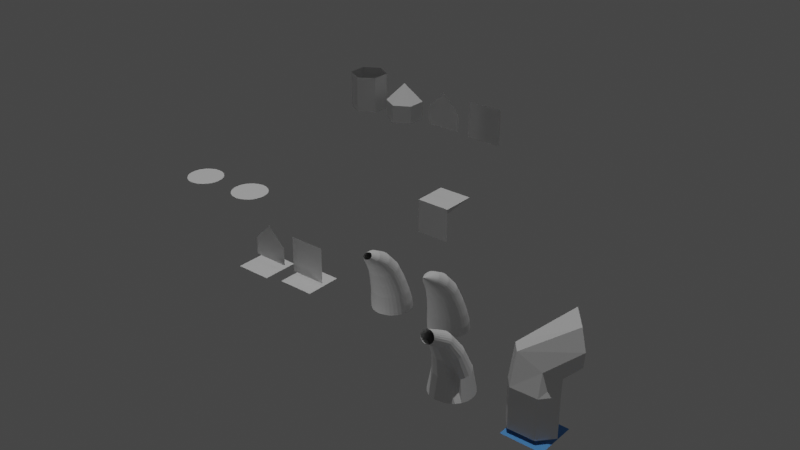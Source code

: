 # Source: hair_addon.blend  (saved by Blender 2.81.16; exported with 4.5.12 LTS)
import bpy
from mathutils import Matrix  # noqa: F401  (used for matrix-valued properties, if any)

bpy.ops.wm.read_factory_settings(use_empty=True)
scene = bpy.context.scene
scene.name = 'Scene'

# ---- collections
col_collection = bpy.data.collections.new('Collection'); scene.collection.children.link(col_collection)
col_forms = bpy.data.collections.new('forms'); scene.collection.children.link(col_forms)

# ---- materials (node trees are filled in below, after node groups)
mat_material_002 = bpy.data.materials.new('Material.002')
mat_material_002.use_transparent_shadow = False
mat_material = bpy.data.materials.new('Material')
mat_material.alpha_threshold = 0.0
mat_material.use_transparent_shadow = False
mat_material.line_color = (0.0, 0.0, 0.0, 1.0)
mat_material_001 = bpy.data.materials.new('Material.001')
mat_material_001.use_transparent_shadow = False

# ---- material node trees
mat_material_002.use_nodes = True; mat_material_002.node_tree.nodes.clear()
_N = mat_material_002.node_tree.nodes; _L = mat_material_002.node_tree.links
n0 = _N.new('ShaderNodeOutputMaterial'); n0.name = 'Material Output'; n0.location = (300, 300)
n1 = _N.new('ShaderNodeBsdfPrincipled'); n1.name = 'Principled BSDF'; n1.location = (10, 300)
n1.distribution = 'GGX'
n1.subsurface_method = 'BURLEY'
n1.inputs[0].default_value = (0.09614, 0.3368, 0.8, 1.0)
n1.inputs[3].default_value = 1.45
n1.inputs[27].default_value = (0.0, 0.0, 0.0, 1.0)
n1.inputs[28].default_value = 1.0
_L.new(n1.outputs[0], n0.inputs[0])
n0.is_active_output = True
mat_material.use_nodes = True; mat_material.node_tree.nodes.clear()
_N = mat_material.node_tree.nodes; _L = mat_material.node_tree.links
n0 = _N.new('ShaderNodeOutputMaterial'); n0.name = 'Material Output'; n0.location = (300, 300)
n1 = _N.new('ShaderNodeBsdfPrincipled'); n1.name = 'Principled BSDF'; n1.location = (10, 300)
n1.distribution = 'GGX'
n1.subsurface_method = 'BURLEY'
n1.inputs[2].default_value = 0.4
n1.inputs[3].default_value = 1.45
n1.inputs[27].default_value = (0.0, 0.0, 0.0, 1.0)
n1.inputs[28].default_value = 1.0
_L.new(n1.outputs[0], n0.inputs[0])
n0.is_active_output = True
mat_material_001.use_nodes = True; mat_material_001.node_tree.nodes.clear()
_N = mat_material_001.node_tree.nodes; _L = mat_material_001.node_tree.links
n0 = _N.new('ShaderNodeOutputMaterial'); n0.name = 'Material Output'; n0.location = (300, 300)
n1 = _N.new('ShaderNodeBsdfPrincipled'); n1.name = 'Principled BSDF'; n1.location = (10, 300)
n1.distribution = 'GGX'
n1.subsurface_method = 'BURLEY'
n1.inputs[0].default_value = (0.03283, 0.4584, 0.8, 1.0)
n1.inputs[3].default_value = 1.45
n1.inputs[27].default_value = (0.0, 0.0, 0.0, 1.0)
n1.inputs[28].default_value = 1.0
_L.new(n1.outputs[0], n0.inputs[0])
n0.is_active_output = True

# ---- world
world_world = bpy.data.worlds.new('World'); scene.world = world_world
world_world.use_nodes = True; world_world.node_tree.nodes.clear()
_N = world_world.node_tree.nodes; _L = world_world.node_tree.links
n0 = _N.new('ShaderNodeOutputWorld'); n0.name = 'World Output'; n0.location = (300, 300)
n1 = _N.new('ShaderNodeBackground'); n1.name = 'Background'; n1.location = (10, 300)
n1.inputs[0].default_value = (0.05088, 0.05088, 0.05088, 1.0)
_L.new(n1.outputs[0], n0.inputs[0])
n0.is_active_output = True
world_world.color = (0.05088, 0.05088, 0.05088)
world_world.use_sun_shadow = False
world_world.sun_shadow_jitter_overblur = 0.0

# ---- lights
light_sun = bpy.data.lights.new('Sun', 'SUN')
light_sun.transmission_factor = 0.0
light_sun.energy = 1.0
light_sun.shadow_soft_size = 0.125
light_point = bpy.data.lights.new('Point', 'POINT')
light_point.transmission_factor = 0.0
light_point.energy = 147.7
light_point.shadow_soft_size = 0.25
light_point.shadow_maximum_resolution = 0.006
light_point.use_absolute_resolution = True

# ---- meshes
me_plane_003 = bpy.data.meshes.new('Plane.003')
me_plane_003.from_pydata([(-1.0, -1.0, 0.0), (1.0, -1.0, 0.0), (-1.0, 1.0, 0.0), (1.0, 1.0, 0.0)], [], [(0, 1, 3, 2)])
_uv = me_plane_003.uv_layers.new(name='UVMap')
_uv.uv.foreach_set('vector', [0.0, 0.0, 1.0, 0.0, 1.0, 1.0, 0.0, 1.0])
_ca = me_plane_003.color_attributes.new('Col', 'BYTE_COLOR', 'CORNER')
_ca.data.foreach_set('color', [1.0, 1.0, 1.0, 1.0, 1.0, 1.0, 1.0, 1.0, 1.0, 1.0, 1.0, 1.0, 1.0, 1.0, 1.0, 1.0])
me_plane_003.materials.append(mat_material_002)
me_plane_003.use_remesh_fix_poles = True
me_plane_003.use_remesh_preserve_attributes = False
me_plane_003.use_mirror_vertex_groups = False
me_plane_003.update()
me_cube = bpy.data.meshes.new('Cube')
me_cube.from_pydata([(1.0, 1.0, 1.0), (0.0, 0.0, 0.0), (1.0, -1.0, 1.0), (1.0, -1.0, -1.0), (-1.0, 1.0, 1.0), (-1.0, 1.0, -1.0), (-1.0, -1.0, 1.0), (-1.0, -1.0, -1.0)], [], [(0, 4, 6, 2), (3, 2, 6, 7), (7, 6, 4, 5), (5, 1, 3, 7), (1, 0, 2, 3), (5, 4, 0, 1)])
_uv = me_cube.uv_layers.new(name='UVMap')
_uv.uv.foreach_set('vector', [0.375, 0.0, 0.625, 0.0, 0.625, 0.25, 0.375, 0.25, 0.375, 0.25, 0.625, 0.25, 0.625, 0.5, 0.375, 0.5, 0.375, 0.5, 0.625, 0.5, 0.625, 0.75, 0.375, 0.75, 0.375, 0.75, 0.625, 0.75, 0.625, 1.0, 0.375, 1.0, 0.125, 0.5, 0.375, 0.5, 0.375, 0.75, 0.125, 0.75, 0.625, 0.5, 0.875, 0.5, 0.875, 0.75, 0.625, 0.75])
me_cube.materials.append(mat_material)
me_cube.materials.append(mat_material_001)
me_cube.use_remesh_preserve_volume = False
me_cube.use_remesh_preserve_attributes = False
me_cube.use_mirror_vertex_groups = False
me_cube.update()
me_sphere_002 = bpy.data.meshes.new('Sphere.002')
me_sphere_002.from_pydata([(4.031, -8.098, -0.08011), (4.226, -8.118, -0.0801), (4.414, -8.175, -0.08008), (4.587, -8.267, -0.08006), (4.739, -8.391, -0.08003), (4.863, -8.543, -0.08004), (4.955, -8.716, -0.08008), (5.012, -8.903, -0.08014), (5.032, -9.1, -0.0801), (5.013, -9.298, -0.08001), (4.957, -9.489, -0.08001), (4.865, -9.665, -0.07986), (4.741, -9.819, -0.07971), (4.59, -9.946, -0.07954), (4.417, -10.04, -0.07932), (4.23, -10.1, -0.07918), (4.035, -10.12, -0.07922), (3.839, -10.1, -0.07942), (3.651, -10.04, -0.07963), (3.478, -9.943, -0.07978), (3.326, -9.815, -0.07993), (3.201, -9.66, -0.08006), (3.108, -9.484, -0.08003), (3.051, -9.294, -0.08017), (3.031, -9.098, -0.08011), (3.051, -8.903, -0.08005), (3.108, -8.716, -0.08002), (3.2, -8.543, -0.08003), (3.324, -8.391, -0.08007), (3.476, -8.267, -0.08009), (3.649, -8.175, -0.08011), (3.836, -8.118, -0.08011), (7.305, -7.907, -0.08011), (7.5, -7.927, -0.0801), (7.688, -7.983, -0.08008), (7.86, -8.076, -0.08006), (8.012, -8.2, -0.08003), (8.136, -8.352, -0.08004), (8.229, -8.525, -0.08008), (8.286, -8.712, -0.08014), (8.305, -8.909, -0.0801), (8.286, -9.107, -0.08001), (8.23, -9.298, -0.08001), (8.138, -9.474, -0.07986), (8.014, -9.628, -0.07971), (7.863, -9.755, -0.07954), (7.691, -9.849, -0.07932), (7.503, -9.907, -0.07918), (7.308, -9.926, -0.07922), (7.113, -9.905, -0.07942), (6.925, -9.847, -0.07963), (6.751, -9.752, -0.07978), (6.599, -9.624, -0.07993), (6.475, -9.469, -0.08006), (6.382, -9.293, -0.08003), (6.324, -9.103, -0.08017), (6.305, -8.907, -0.08011), (6.324, -8.712, -0.08005), (6.381, -8.525, -0.08002), (6.473, -8.352, -0.08003), (6.598, -8.2, -0.08007), (6.749, -8.076, -0.08009), (6.922, -7.983, -0.08011), (7.11, -7.927, -0.08011)], [], [(1, 0, 31, 30, 29, 28, 27, 26, 25, 24, 23, 22, 21, 20, 19, 18, 17, 16, 15, 14, 13, 12, 11, 10, 9, 8, 7, 6, 5, 4, 3, 2), (33, 32, 63, 62, 61, 60, 59, 58, 57, 56, 55, 54, 53, 52, 51, 50, 49, 48, 47, 46, 45, 44, 43, 42, 41, 40, 39, 38, 37, 36, 35, 34)])
_uv = me_sphere_002.uv_layers.new(name='UVMap')
_uv.uv.foreach_set('vector', [0.7188, 0.5, 0.75, 0.5, 0.7812, 0.5, 0.8125, 0.5, 0.8438, 0.5, 0.875, 0.5, 0.9062, 0.5, 0.9375, 0.5, 0.9688, 0.5, 0.0, 0.5, 0.03125, 0.5, 0.0625, 0.5, 0.09375, 0.5, 0.125, 0.5, 0.1562, 0.5, 0.1875, 0.5, 0.2187, 0.5, 0.25, 0.5, 0.2812, 0.5, 0.3125, 0.5, 0.3437, 0.5, 0.375, 0.5, 0.4062, 0.5, 0.4375, 0.5, 0.4687, 0.5, 0.5, 0.5, 0.5312, 0.5, 0.5625, 0.5, 0.5937, 0.5, 0.625, 0.5, 0.6562, 0.5, 0.6875, 0.5, 0.7188, 0.5, 0.75, 0.5, 0.7812, 0.5, 0.8125, 0.5, 0.8438, 0.5, 0.875, 0.5, 0.9062, 0.5, 0.9375, 0.5, 0.9688, 0.5, 0.0, 0.5, 0.03125, 0.5, 0.0625, 0.5, 0.09375, 0.5, 0.125, 0.5, 0.1562, 0.5, 0.1875, 0.5, 0.2187, 0.5, 0.25, 0.5, 0.2812, 0.5, 0.3125, 0.5, 0.3437, 0.5, 0.375, 0.5, 0.4062, 0.5, 0.4375, 0.5, 0.4687, 0.5, 0.5, 0.5, 0.5312, 0.5, 0.5625, 0.5, 0.5937, 0.5, 0.625, 0.5, 0.6562, 0.5, 0.6875, 0.5])
me_sphere_002.use_remesh_preserve_volume = False
me_sphere_002.use_remesh_preserve_attributes = False
me_sphere_002.use_mirror_vertex_groups = False
me_sphere_002.update()
me_sphere_000 = bpy.data.meshes.new('Sphere.000')
me_sphere_000.from_pydata([(4.031, -8.098, -0.08011), (4.226, -8.118, -0.0801), (4.414, -8.175, -0.08008), (4.587, -8.267, -0.08006), (4.739, -8.391, -0.08003), (4.863, -8.543, -0.08004), (4.955, -8.716, -0.08008), (5.012, -8.903, -0.08014), (5.032, -9.1, -0.0801), (5.013, -9.298, -0.08001), (4.957, -9.489, -0.08001), (4.865, -9.665, -0.07986), (4.741, -9.819, -0.07971), (4.59, -9.946, -0.07954), (4.417, -10.04, -0.07932), (4.23, -10.1, -0.07918), (4.035, -10.12, -0.07922), (3.839, -10.1, -0.07942), (3.651, -10.04, -0.07963), (3.478, -9.943, -0.07978), (3.326, -9.815, -0.07993), (3.201, -9.66, -0.08006), (3.108, -9.484, -0.08003), (3.051, -9.294, -0.08017), (3.031, -9.098, -0.08011), (3.051, -8.903, -0.08005), (3.108, -8.716, -0.08002), (3.2, -8.543, -0.08003), (3.324, -8.391, -0.08007), (3.476, -8.267, -0.08009), (3.649, -8.175, -0.08011), (3.836, -8.118, -0.08011), (7.305, -7.907, -0.08011), (7.5, -7.927, -0.0801), (7.688, -7.983, -0.08008), (7.86, -8.076, -0.08006), (8.012, -8.2, -0.08003), (8.136, -8.352, -0.08004), (8.229, -8.525, -0.08008), (8.286, -8.712, -0.08014), (8.305, -8.909, -0.0801), (8.286, -9.107, -0.08001), (8.23, -9.298, -0.08001), (8.138, -9.474, -0.07986), (8.014, -9.628, -0.07971), (7.863, -9.755, -0.07954), (7.691, -9.849, -0.07932), (7.503, -9.907, -0.07918), (7.308, -9.926, -0.07922), (7.113, -9.905, -0.07942), (6.925, -9.847, -0.07963), (6.751, -9.752, -0.07978), (6.599, -9.624, -0.07993), (6.475, -9.469, -0.08006), (6.382, -9.293, -0.08003), (6.324, -9.103, -0.08017), (6.305, -8.907, -0.08011), (6.324, -8.712, -0.08005), (6.381, -8.525, -0.08002), (6.473, -8.352, -0.08003), (6.598, -8.2, -0.08007), (6.749, -8.076, -0.08009), (6.922, -7.983, -0.08011), (7.11, -7.927, -0.08011)], [], [(1, 0, 31, 30, 29, 28, 27, 26, 25, 24, 23, 22, 21, 20, 19, 18, 17, 16, 15, 14, 13, 12, 11, 10, 9, 8, 7, 6, 5, 4, 3, 2), (33, 32, 63, 62, 61, 60, 59, 58, 57, 56, 55, 54, 53, 52, 51, 50, 49, 48, 47, 46, 45, 44, 43, 42, 41, 40, 39, 38, 37, 36, 35, 34)])
_uv = me_sphere_000.uv_layers.new(name='UVMap')
_uv.uv.foreach_set('vector', [0.7188, 0.5, 0.75, 0.5, 0.7812, 0.5, 0.8125, 0.5, 0.8438, 0.5, 0.875, 0.5, 0.9062, 0.5, 0.9375, 0.5, 0.9688, 0.5, 0.0, 0.5, 0.03125, 0.5, 0.0625, 0.5, 0.09375, 0.5, 0.125, 0.5, 0.1562, 0.5, 0.1875, 0.5, 0.2187, 0.5, 0.25, 0.5, 0.2812, 0.5, 0.3125, 0.5, 0.3437, 0.5, 0.375, 0.5, 0.4062, 0.5, 0.4375, 0.5, 0.4687, 0.5, 0.5, 0.5, 0.5312, 0.5, 0.5625, 0.5, 0.5937, 0.5, 0.625, 0.5, 0.6562, 0.5, 0.6875, 0.5, 0.7188, 0.5, 0.75, 0.5, 0.7812, 0.5, 0.8125, 0.5, 0.8438, 0.5, 0.875, 0.5, 0.9062, 0.5, 0.9375, 0.5, 0.9688, 0.5, 0.0, 0.5, 0.03125, 0.5, 0.0625, 0.5, 0.09375, 0.5, 0.125, 0.5, 0.1562, 0.5, 0.1875, 0.5, 0.2187, 0.5, 0.25, 0.5, 0.2812, 0.5, 0.3125, 0.5, 0.3437, 0.5, 0.375, 0.5, 0.4062, 0.5, 0.4375, 0.5, 0.4687, 0.5, 0.5, 0.5, 0.5312, 0.5, 0.5625, 0.5, 0.5937, 0.5, 0.625, 0.5, 0.6562, 0.5, 0.6875, 0.5])
me_sphere_000.use_remesh_preserve_volume = False
me_sphere_000.use_remesh_preserve_attributes = False
me_sphere_000.use_mirror_vertex_groups = False
me_sphere_000.update()
me_cylinder_001 = bpy.data.meshes.new('Cylinder.001')
me_cylinder_001.from_pydata([(0.0, 1.0, -1.0), (-2.98e-08, -1.738e-08, 1.0), (0.866, -0.5, -1.0), (-8.742e-08, -1.0, -1.0), (-0.866, -0.5, -1.0), (0.866, 0.5, -1.0), (-0.866, 0.5, -1.0), (0.866, -0.5, 0.0), (-0.866, -0.5, 0.0), (0.0, 1.0, 0.0), (0.866, 0.5, 0.0), (-8.742e-08, -1.0, 0.0), (-0.866, 0.5, 0.0)], [], [(9, 1, 10), (10, 1, 7), (7, 1, 11), (11, 1, 8), (8, 1, 12), (12, 1, 9), (6, 12, 9, 0), (4, 8, 12, 6), (3, 11, 8, 4), (2, 7, 11, 3), (5, 10, 7, 2), (0, 9, 10, 5)])
_uv = me_cylinder_001.uv_layers.new(name='UVMap')
_uv.uv.foreach_set('vector', [1.0, 0.75, 0.8333, 1.0, 0.8333, 0.75, 0.8333, 0.75, 0.6667, 1.0, 0.6667, 0.75, 0.6667, 0.75, 0.5, 1.0, 0.5, 0.75, 0.5, 0.75, 0.3333, 1.0, 0.3333, 0.75, 0.3333, 0.75, 0.1667, 1.0, 0.1667, 0.75, 0.1667, 0.75, -8.941e-08, 1.0, -8.941e-08, 0.75, 0.1667, 0.5, 0.1667, 0.75, -8.941e-08, 0.75, -8.941e-08, 0.5, 0.3333, 0.5, 0.3333, 0.75, 0.1667, 0.75, 0.1667, 0.5, 0.5, 0.5, 0.5, 0.75, 0.3333, 0.75, 0.3333, 0.5, 0.6667, 0.5, 0.6667, 0.75, 0.5, 0.75, 0.5, 0.5, 0.8333, 0.5, 0.8333, 0.75, 0.6667, 0.75, 0.6667, 0.5, 1.0, 0.5, 1.0, 0.75, 0.8333, 0.75, 0.8333, 0.5])
me_cylinder_001.use_remesh_preserve_volume = False
me_cylinder_001.use_remesh_preserve_attributes = False
me_cylinder_001.use_mirror_vertex_groups = False
me_cylinder_001.update()
me_cylinder_004 = bpy.data.meshes.new('Cylinder.004')
me_cylinder_004.from_pydata([(0.0, 1.0, -1.0), (0.0, 1.0, 1.0), (0.866, -0.5, -1.0), (-8.742e-08, -1.0, -1.0), (-0.866, -0.5, -1.0), (-0.866, -0.5, 1.0), (-0.866, 0.5, 1.0), (0.866, 0.5, -1.0), (0.866, 0.5, 1.0), (0.866, -0.5, 1.0), (-8.742e-08, -1.0, 1.0), (-0.866, 0.5, -1.0), (-0.866, -0.5, 0.0), (-0.866, 0.5, 0.0), (0.0, 1.0, 0.0), (0.866, 0.5, 0.0), (0.866, -0.5, 0.0), (-8.742e-08, -1.0, 0.0)], [], [(14, 1, 8, 15), (15, 8, 9, 16), (16, 9, 10, 17), (17, 10, 5, 12), (12, 5, 6, 13), (13, 6, 1, 14), (11, 13, 14, 0), (4, 12, 13, 11), (3, 17, 12, 4), (2, 16, 17, 3), (7, 15, 16, 2), (0, 14, 15, 7)])
_uv = me_cylinder_004.uv_layers.new(name='UVMap')
_uv.uv.foreach_set('vector', [1.0, 0.75, 1.0, 1.0, 0.8333, 1.0, 0.8333, 0.75, 0.8333, 0.75, 0.8333, 1.0, 0.6667, 1.0, 0.6667, 0.75, 0.6667, 0.75, 0.6667, 1.0, 0.5, 1.0, 0.5, 0.75, 0.5, 0.75, 0.5, 1.0, 0.3333, 1.0, 0.3333, 0.75, 0.3333, 0.75, 0.3333, 1.0, 0.1667, 1.0, 0.1667, 0.75, 0.1667, 0.75, 0.1667, 1.0, -8.941e-08, 1.0, -8.941e-08, 0.75, 0.1667, 0.5, 0.1667, 0.75, -8.941e-08, 0.75, -8.941e-08, 0.5, 0.3333, 0.5, 0.3333, 0.75, 0.1667, 0.75, 0.1667, 0.5, 0.5, 0.5, 0.5, 0.75, 0.3333, 0.75, 0.3333, 0.5, 0.6667, 0.5, 0.6667, 0.75, 0.5, 0.75, 0.5, 0.5, 0.8333, 0.5, 0.8333, 0.75, 0.6667, 0.75, 0.6667, 0.5, 1.0, 0.5, 1.0, 0.75, 0.8333, 0.75, 0.8333, 0.5])
me_cylinder_004.use_remesh_preserve_volume = False
me_cylinder_004.use_remesh_preserve_attributes = False
me_cylinder_004.use_mirror_vertex_groups = False
me_cylinder_004.update()
me_plane = bpy.data.meshes.new('Plane')
me_plane.from_pydata([(-1.0, -1.0, 0.0), (1.0, -1.0, 0.0), (0.0, 1.0, 0.0), (-1.0, 0.0, 0.0), (0.0, -1.0, 0.0), (1.0, 0.0, 0.0), (0.0, 0.0, 0.0), (-0.5, -1.0, 0.0), (-0.5, 0.0, 0.0), (0.5, -1.0, 0.0), (0.5, 0.0, 0.0)], [], [(10, 5, 2), (8, 6, 2), (7, 4, 6, 8), (9, 1, 5, 10), (0, 7, 8, 3), (3, 8, 2), (4, 9, 10, 6), (6, 10, 2)])
_uv = me_plane.uv_layers.new(name='UVMap')
_uv.uv.foreach_set('vector', [0.75, 0.5, 1.0, 0.5, 0.75, 1.0, 0.25, 0.5, 0.5, 0.5, 0.25, 1.0, 0.25, 0.0, 0.5, 0.0, 0.5, 0.5, 0.25, 0.5, 0.75, 0.0, 1.0, 0.0, 1.0, 0.5, 0.75, 0.5, 0.0, 0.0, 0.25, 0.0, 0.25, 0.5, 0.0, 0.5, 0.0, 0.5, 0.25, 0.5, 0.0, 1.0, 0.5, 0.0, 0.75, 0.0, 0.75, 0.5, 0.5, 0.5, 0.5, 0.5, 0.75, 0.5, 0.5, 1.0])
me_plane.use_remesh_preserve_volume = False
me_plane.use_remesh_preserve_attributes = False
me_plane.use_mirror_vertex_groups = False
me_plane.update()
me_plane_001 = bpy.data.meshes.new('Plane.001')
me_plane_001.from_pydata([(-1.0, -1.0, 0.0), (1.0, -1.0, 0.0), (-1.0, 1.0, 0.0), (1.0, 1.0, 0.0), (-1.0, 0.0, 0.0), (0.0, -1.0, 0.0), (1.0, 0.0, 0.0), (0.0, 1.0, 0.0), (0.0, 0.0, 0.0), (-0.5, 1.0, 0.0), (-0.5, -1.0, 0.0), (-0.5, 0.0, 0.0), (0.5, -1.0, 0.0), (0.5, 1.0, 0.0), (0.5, 0.0, 0.0)], [], [(14, 6, 3, 13), (11, 8, 7, 9), (10, 5, 8, 11), (12, 1, 6, 14), (0, 10, 11, 4), (4, 11, 9, 2), (5, 12, 14, 8), (8, 14, 13, 7)])
_uv = me_plane_001.uv_layers.new(name='UVMap')
_uv.uv.foreach_set('vector', [0.75, 0.5, 1.0, 0.5, 1.0, 1.0, 0.75, 1.0, 0.25, 0.5, 0.5, 0.5, 0.5, 1.0, 0.25, 1.0, 0.25, 0.0, 0.5, 0.0, 0.5, 0.5, 0.25, 0.5, 0.75, 0.0, 1.0, 0.0, 1.0, 0.5, 0.75, 0.5, 0.0, 0.0, 0.25, 0.0, 0.25, 0.5, 0.0, 0.5, 0.0, 0.5, 0.25, 0.5, 0.25, 1.0, 0.0, 1.0, 0.5, 0.0, 0.75, 0.0, 0.75, 0.5, 0.5, 0.5, 0.5, 0.5, 0.75, 0.5, 0.75, 1.0, 0.5, 1.0])
me_plane_001.use_remesh_preserve_volume = False
me_plane_001.use_remesh_preserve_attributes = False
me_plane_001.use_mirror_vertex_groups = False
me_plane_001.update()
me_cube_002 = bpy.data.meshes.new('Cube.002')
me_cube_002.from_pydata([(-2.507, -1.027, -0.09249), (-2.507, 0.9733, -0.09249), (-0.5071, -1.027, -0.09249), (-0.5071, 0.9733, -0.09249), (0.5071, -0.9733, 0.09249), (0.5071, 1.027, 0.09249), (2.507, -0.9733, 0.09249), (2.507, 1.027, 0.09249)], [], [(3, 1, 0, 2), (7, 5, 4, 6)])
_uv = me_cube_002.uv_layers.new(name='UVMap')
_uv.uv.foreach_set('vector', [0.625, 0.5, 0.875, 0.5, 0.875, 0.75, 0.625, 0.75, 0.625, 0.5, 0.875, 0.5, 0.875, 0.75, 0.625, 0.75])
me_cube_002.use_remesh_preserve_volume = False
me_cube_002.use_remesh_preserve_attributes = False
me_cube_002.use_mirror_vertex_groups = False
me_cube_002.update()
me_sphere_004 = bpy.data.meshes.new('Sphere.004')
me_sphere_004.from_pydata([(-0.000917, 1.005, -0.0001985), (0.1942, 0.9862, -0.0001885), (0.3818, 0.9293, -0.0001702), (0.5546, 0.8369, -0.0001437), (0.7062, 0.7126, -0.0001201), (0.8305, 0.561, -0.0001267), (0.923, 0.3881, -0.000166), (0.9799, 0.2005, -0.0002319), (0.9993, 0.003993, -0.0001882), (0.9806, -0.1939, -0.0001018), (0.9242, -0.3848, -9.488e-05), (0.8323, -0.5608, 5.185e-05), (0.7084, -0.715, 0.0002071), (0.5574, -0.842, 0.000369), (0.3848, -0.9363, 0.0005896), (0.1974, -0.9943, 0.0007319), (0.002213, -1.013, 0.0006902), (-0.1931, -0.9925, 0.0004928), (-0.381, -0.9337, 0.0002869), (-0.5543, -0.8388, 0.0001335), (-0.7063, -0.7116, -1.751e-05), (-0.8313, -0.5566, -0.0001491), (-0.9243, -0.3803, -0.0001156), (-0.9816, -0.1903, -0.0002543), (-1.001, 0.005424, -0.0001946), (-0.9817, 0.2005, -0.0001356), (-0.9248, 0.3881, -0.0001111), (-0.8324, 0.561, -0.0001222), (-0.708, 0.7125, -0.0001529), (-0.5565, 0.8369, -0.0001768), (-0.3836, 0.9293, -0.0001925), (-0.196, 0.9862, -0.0001997)], [], [(1, 0, 31, 30, 29, 28, 27, 26, 25, 24, 23, 22, 21, 20, 19, 18, 17, 16, 15, 14, 13, 12, 11, 10, 9, 8, 7, 6, 5, 4, 3, 2)])
_uv = me_sphere_004.uv_layers.new(name='UVMap')
_uv.uv.foreach_set('vector', [0.7188, 0.5, 0.75, 0.5, 0.7812, 0.5, 0.8125, 0.5, 0.8438, 0.5, 0.875, 0.5, 0.9062, 0.5, 0.9375, 0.5, 0.9688, 0.5, 0.0, 0.5, 0.03125, 0.5, 0.0625, 0.5, 0.09375, 0.5, 0.125, 0.5, 0.1562, 0.5, 0.1875, 0.5, 0.2187, 0.5, 0.25, 0.5, 0.2812, 0.5, 0.3125, 0.5, 0.3437, 0.5, 0.375, 0.5, 0.4062, 0.5, 0.4375, 0.5, 0.4687, 0.5, 0.5, 0.5, 0.5312, 0.5, 0.5625, 0.5, 0.5937, 0.5, 0.625, 0.5, 0.6562, 0.5, 0.6875, 0.5])
me_sphere_004.use_remesh_preserve_volume = False
me_sphere_004.use_remesh_preserve_attributes = False
me_sphere_004.use_mirror_vertex_groups = False
me_sphere_004.update()
me_sphere_001 = bpy.data.meshes.new('Sphere.001')
me_sphere_001.from_pydata([(4.359, -11.02, 3.675), (4.303, -10.5, 3.535), (4.223, -9.816, 3.141), (4.149, -9.161, 2.454), (4.107, -8.703, 1.613), (4.081, -8.387, 0.8791), (4.051, -8.187, 0.3273), (4.031, -8.098, -0.08011), (4.397, -11.03, 3.67), (4.377, -10.5, 3.526), (4.331, -9.825, 3.133), (4.288, -9.176, 2.45), (4.27, -8.722, 1.614), (4.261, -8.407, 0.8805), (4.243, -8.206, 0.3272), (4.226, -8.118, -0.0801), (4.433, -11.03, 3.661), (4.449, -10.52, 3.51), (4.436, -9.855, 3.118), (4.421, -9.218, 2.442), (4.426, -8.772, 1.615), (4.435, -8.461, 0.8831), (4.426, -8.262, 0.3271), (4.414, -8.175, -0.08008), (4.467, -11.05, 3.648), (4.515, -10.55, 3.489), (4.532, -9.903, 3.097), (4.543, -9.285, 2.432), (4.57, -8.851, 1.616), (4.595, -8.548, 0.8871), (4.596, -8.352, 0.3271), (4.587, -8.267, -0.08006), (4.496, -11.07, 3.633), (4.572, -10.59, 3.462), (4.616, -9.969, 3.07), (4.651, -9.373, 2.418), (4.697, -8.956, 1.617), (4.735, -8.665, 0.8922), (4.745, -8.474, 0.3271), (4.739, -8.391, -0.08003), (4.52, -11.09, 3.615), (4.619, -10.64, 3.432), (4.685, -10.05, 3.039), (4.739, -9.48, 2.401), (4.8, -9.082, 1.617), (4.85, -8.806, 0.8979), (4.867, -8.625, 0.3273), (4.863, -8.543, -0.08004), (4.537, -11.12, 3.595), (4.654, -10.7, 3.398), (4.736, -10.14, 3.004), (4.805, -9.601, 2.38), (4.877, -9.224, 1.615), (4.935, -8.965, 0.9037), (4.959, -8.8, 0.3277), (4.955, -8.716, -0.08008), (4.548, -11.15, 3.575), (4.675, -10.77, 3.362), (4.768, -10.24, 2.966), (4.845, -9.731, 2.356), (4.923, -9.377, 1.61), (4.987, -9.136, 0.9089), (5.016, -8.992, 0.3283), (5.012, -8.903, -0.08014), (4.551, -11.19, 3.554), (4.682, -10.83, 3.325), (4.778, -10.34, 2.927), (4.859, -9.865, 2.33), (4.939, -9.534, 1.603), (5.004, -9.312, 0.913), (5.036, -9.19, 0.3296), (5.032, -9.1, -0.0801), (4.547, -11.22, 3.534), (4.674, -10.9, 3.289), (4.767, -10.44, 2.887), (4.845, -9.998, 2.302), (4.922, -9.689, 1.593), (4.985, -9.485, 0.9154), (5.017, -9.384, 0.3319), (5.013, -9.298, -0.08001), (4.535, -11.25, 3.516), (4.652, -10.96, 3.255), (4.735, -10.54, 2.849), (4.804, -10.12, 2.273), (4.873, -9.836, 1.581), (4.931, -9.649, 0.9159), (4.961, -9.567, 0.3343), (4.957, -9.489, -0.08001), (4.517, -11.28, 3.499), (4.616, -11.02, 3.225), (4.684, -10.63, 2.814), (4.738, -10.24, 2.247), (4.795, -9.97, 1.569), (4.844, -9.797, 0.915), (4.87, -9.732, 0.3362), (4.865, -9.665, -0.07986), (4.492, -11.31, 3.486), (4.568, -11.08, 3.2), (4.614, -10.71, 2.785), (4.65, -10.34, 2.223), (4.69, -10.09, 1.557), (4.727, -9.925, 0.913), (4.747, -9.875, 0.3374), (4.741, -9.819, -0.07971), (4.462, -11.33, 3.475), (4.51, -11.12, 3.181), (4.53, -10.78, 2.762), (4.542, -10.42, 2.204), (4.563, -10.18, 1.547), (4.585, -10.03, 0.9108), (4.597, -9.992, 0.3382), (4.59, -9.946, -0.07954), (4.429, -11.34, 3.469), (4.444, -11.15, 3.169), (4.434, -10.83, 2.748), (4.42, -10.49, 2.192), (4.418, -10.25, 1.54), (4.424, -10.11, 0.909), (4.427, -10.08, 0.3385), (4.417, -10.04, -0.07932), (4.392, -11.35, 3.466), (4.372, -11.18, 3.164), (4.33, -10.86, 2.742), (4.287, -10.53, 2.187), (4.262, -10.3, 1.538), (4.251, -10.16, 0.9085), (4.243, -10.13, 0.3387), (4.23, -10.1, -0.07918), (4.354, -11.36, 3.467), (4.298, -11.18, 3.166), (4.222, -10.87, 2.745), (4.149, -10.54, 2.19), (4.1, -10.32, 1.54), (4.071, -10.18, 0.9092), (4.052, -10.15, 0.3389), (4.035, -10.12, -0.07922), (4.316, -11.36, 3.472), (4.223, -11.18, 3.176), (4.114, -10.86, 2.757), (4.012, -10.53, 2.201), (3.938, -10.3, 1.546), (3.891, -10.16, 0.9112), (3.861, -10.14, 0.3388), (3.839, -10.1, -0.07942), (4.28, -11.35, 3.482), (4.152, -11.16, 3.193), (4.01, -10.84, 2.777), (3.88, -10.5, 2.218), (3.784, -10.27, 1.556), (3.719, -10.12, 0.914), (3.678, -10.08, 0.3385), (3.651, -10.04, -0.07963), (4.247, -11.34, 3.494), (4.086, -11.13, 3.216), (3.914, -10.79, 2.805), (3.758, -10.44, 2.241), (3.641, -10.2, 1.568), (3.561, -10.05, 0.9167), (3.509, -10.0, 0.3376), (3.478, -9.943, -0.07978), (4.217, -11.32, 3.51), (4.029, -11.09, 3.245), (3.831, -10.73, 2.838), (3.652, -10.36, 2.267), (3.517, -10.11, 1.581), (3.423, -9.944, 0.9186), (3.362, -9.884, 0.3361), (3.326, -9.815, -0.07993), (4.194, -11.29, 3.528), (3.982, -11.04, 3.277), (3.762, -10.65, 2.875), (3.564, -10.26, 2.296), (3.415, -9.988, 1.594), (3.31, -9.814, 0.9189), (3.24, -9.738, 0.3338), (3.201, -9.66, -0.08006), (4.176, -11.26, 3.547), (3.947, -10.99, 3.313), (3.711, -10.56, 2.915), (3.499, -10.14, 2.325), (3.339, -9.852, 1.605), (3.226, -9.662, 0.9174), (3.149, -9.567, 0.3311), (3.108, -9.484, -0.08003), (4.166, -11.23, 3.568), (3.926, -10.92, 3.349), (3.68, -10.47, 2.955), (3.459, -10.01, 2.353), (3.292, -9.701, 1.614), (3.174, -9.494, 0.9139), (3.093, -9.378, 0.3289), (3.051, -9.294, -0.08017), (4.162, -11.2, 3.588), (3.919, -10.85, 3.386), (3.669, -10.36, 2.994), (3.446, -9.878, 2.378), (3.277, -9.543, 1.619), (3.157, -9.316, 0.9089), (3.072, -9.179, 0.328), (3.031, -9.098, -0.08011), (4.167, -11.17, 3.608), (3.927, -10.79, 3.421), (3.68, -10.26, 3.03), (3.459, -9.741, 2.4), (3.293, -9.382, 1.622), (3.175, -9.137, 0.9029), (3.09, -8.981, 0.3275), (3.051, -8.903, -0.08005), (4.178, -11.13, 3.627), (3.949, -10.72, 3.453), (3.711, -10.16, 3.063), (3.499, -9.608, 2.418), (3.34, -9.226, 1.622), (3.228, -8.963, 0.8967), (3.145, -8.793, 0.3272), (3.108, -8.716, -0.08002), (4.196, -11.1, 3.643), (3.985, -10.66, 3.481), (3.762, -10.06, 3.091), (3.564, -9.485, 2.432), (3.417, -9.081, 1.621), (3.313, -8.802, 0.8909), (3.236, -8.622, 0.3271), (3.2, -8.543, -0.08003), (4.221, -11.08, 3.657), (4.033, -10.61, 3.504), (3.831, -9.98, 3.113), (3.651, -9.375, 2.443), (3.52, -8.953, 1.619), (3.428, -8.661, 0.8859), (3.358, -8.474, 0.3271), (3.324, -8.391, -0.08007), (4.251, -11.06, 3.667), (4.091, -10.56, 3.521), (3.915, -9.912, 3.13), (3.757, -9.285, 2.45), (3.646, -8.846, 1.617), (3.568, -8.544, 0.8822), (3.506, -8.352, 0.3272), (3.476, -8.267, -0.08009), (4.285, -11.04, 3.673), (4.157, -10.53, 3.532), (4.011, -9.86, 3.14), (3.879, -9.216, 2.454), (3.789, -8.766, 1.615), (3.727, -8.457, 0.88), (3.676, -8.261, 0.3272), (3.649, -8.175, -0.08011), (4.321, -11.03, 3.676), (4.229, -10.5, 3.537), (4.115, -9.828, 3.144), (4.011, -9.175, 2.456), (3.944, -8.716, 1.613), (3.9, -8.403, 0.8789), (3.86, -8.206, 0.3273), (3.836, -8.118, -0.08011), (7.759, -11.43, 3.799), (7.576, -10.31, 3.535), (7.497, -9.625, 3.141), (7.423, -8.97, 2.454), (7.381, -8.512, 1.613), (7.354, -8.196, 0.8791), (7.325, -7.996, 0.3273), (7.305, -7.907, -0.08011), (7.651, -10.31, 3.526), (7.605, -9.634, 3.133), (7.561, -8.985, 2.45), (7.543, -8.531, 1.614), (7.535, -8.216, 0.8805), (7.516, -8.015, 0.3272), (7.5, -7.927, -0.0801), (7.722, -10.33, 3.51), (7.709, -9.664, 3.118), (7.694, -9.027, 2.442), (7.7, -8.581, 1.615), (7.708, -8.27, 0.8831), (7.7, -8.071, 0.3271), (7.688, -7.983, -0.08008), (7.788, -10.36, 3.489), (7.805, -9.712, 3.097), (7.817, -9.094, 2.432), (7.844, -8.66, 1.616), (7.868, -8.357, 0.8871), (7.869, -8.161, 0.3271), (7.86, -8.076, -0.08006), (7.846, -10.4, 3.462), (7.889, -9.778, 3.07), (7.924, -9.182, 2.418), (7.97, -8.765, 1.617), (8.009, -8.474, 0.8922), (8.018, -8.283, 0.3271), (8.012, -8.2, -0.08003), (7.893, -10.45, 3.432), (7.958, -9.858, 3.039), (8.013, -9.289, 2.401), (8.073, -8.891, 1.617), (8.123, -8.615, 0.8979), (8.141, -8.434, 0.3273), (8.136, -8.352, -0.08004), (7.928, -10.51, 3.398), (8.01, -9.95, 3.004), (8.078, -9.41, 2.38), (8.15, -9.033, 1.615), (8.209, -8.774, 0.9037), (8.232, -8.609, 0.3277), (8.229, -8.525, -0.08008), (7.949, -10.57, 3.362), (8.041, -10.05, 2.966), (8.119, -9.54, 2.356), (8.197, -9.186, 1.61), (8.261, -8.945, 0.9089), (8.289, -8.8, 0.3283), (8.286, -8.712, -0.08014), (7.956, -10.64, 3.325), (8.052, -10.15, 2.927), (8.132, -9.674, 2.33), (8.212, -9.343, 1.603), (8.278, -9.121, 0.913), (8.309, -8.998, 0.3296), (8.305, -8.909, -0.0801), (7.948, -10.71, 3.289), (8.041, -10.25, 2.887), (8.118, -9.807, 2.302), (8.195, -9.498, 1.593), (8.259, -9.294, 0.9154), (8.291, -9.193, 0.3319), (8.286, -9.107, -0.08001), (7.925, -10.77, 3.255), (8.009, -10.35, 2.849), (8.077, -9.933, 2.273), (8.147, -9.645, 1.581), (8.204, -9.458, 0.9159), (8.235, -9.376, 0.3343), (8.23, -9.298, -0.08001), (7.89, -10.83, 3.225), (7.957, -10.44, 2.814), (8.012, -10.05, 2.247), (8.068, -9.779, 1.569), (8.117, -9.606, 0.915), (8.144, -9.541, 0.3362), (8.138, -9.474, -0.07986), (7.842, -10.89, 3.2), (7.888, -10.52, 2.785), (7.923, -10.15, 2.223), (7.964, -9.895, 1.557), (8.0, -9.734, 0.913), (8.02, -9.684, 0.3374), (8.014, -9.628, -0.07971), (7.784, -10.93, 3.181), (7.803, -10.59, 2.762), (7.816, -10.23, 2.204), (7.836, -9.99, 1.547), (7.858, -9.839, 0.9108), (7.871, -9.801, 0.3382), (7.863, -9.755, -0.07954), (7.717, -10.96, 3.169), (7.707, -10.63, 2.748), (7.693, -10.3, 2.192), (7.692, -10.06, 1.54), (7.698, -9.918, 0.909), (7.701, -9.888, 0.3385), (7.691, -9.849, -0.07932), (7.646, -10.98, 3.164), (7.603, -10.67, 2.742), (7.561, -10.34, 2.187), (7.536, -10.11, 1.538), (7.524, -9.969, 0.9085), (7.517, -9.943, 0.3387), (7.503, -9.907, -0.07918), (7.571, -10.99, 3.166), (7.495, -10.68, 2.745), (7.423, -10.35, 2.19), (7.374, -10.12, 1.54), (7.344, -9.987, 0.9092), (7.325, -9.962, 0.3389), (7.308, -9.926, -0.07922), (7.497, -10.99, 3.176), (7.387, -10.67, 2.757), (7.285, -10.34, 2.201), (7.212, -10.11, 1.546), (7.164, -9.973, 0.9112), (7.134, -9.945, 0.3388), (7.113, -9.905, -0.07942), (7.425, -10.97, 3.193), (7.283, -10.65, 2.777), (7.153, -10.31, 2.218), (7.057, -10.07, 1.556), (6.993, -9.93, 0.914), (6.951, -9.894, 0.3385), (6.925, -9.847, -0.07963), (7.36, -10.94, 3.216), (7.188, -10.6, 2.805), (7.032, -10.25, 2.241), (6.915, -10.01, 1.568), (6.835, -9.856, 0.9167), (6.783, -9.809, 0.3376), (6.751, -9.752, -0.07978), (7.302, -10.9, 3.245), (7.104, -10.54, 2.838), (6.925, -10.17, 2.267), (6.79, -9.914, 1.581), (6.697, -9.753, 0.9186), (6.635, -9.693, 0.3361), (6.599, -9.624, -0.07993), (7.255, -10.85, 3.277), (7.035, -10.46, 2.875), (6.838, -10.07, 2.296), (6.688, -9.797, 1.594), (6.584, -9.623, 0.9189), (6.514, -9.547, 0.3338), (6.475, -9.469, -0.08006), (7.221, -10.79, 3.313), (6.984, -10.37, 2.915), (6.773, -9.951, 2.325), (6.612, -9.661, 1.605), (6.5, -9.471, 0.9174), (6.423, -9.376, 0.3311), (6.382, -9.293, -0.08003), (7.2, -10.73, 3.349), (6.953, -10.27, 2.955), (6.733, -9.822, 2.353), (6.566, -9.51, 1.614), (6.448, -9.303, 0.9139), (6.366, -9.187, 0.3289), (6.324, -9.103, -0.08017), (7.193, -10.66, 3.386), (6.943, -10.17, 2.994), (6.719, -9.687, 2.378), (6.55, -9.352, 1.619), (6.431, -9.125, 0.9089), (6.346, -8.988, 0.328), (6.305, -8.907, -0.08011), (7.201, -10.6, 3.421), (6.953, -10.07, 3.03), (6.732, -9.55, 2.4), (6.567, -9.191, 1.622), (6.449, -8.946, 0.9029), (6.364, -8.79, 0.3275), (6.324, -8.712, -0.08005), (7.223, -10.53, 3.453), (6.985, -9.966, 3.063), (6.772, -9.417, 2.418), (6.614, -9.035, 1.622), (6.501, -8.772, 0.8967), (6.419, -8.602, 0.3272), (6.381, -8.525, -0.08002), (7.258, -10.47, 3.481), (7.036, -9.872, 3.091), (6.837, -9.294, 2.432), (6.691, -8.89, 1.621), (6.587, -8.611, 0.8909), (6.509, -8.431, 0.3271), (6.473, -8.352, -0.08003), (7.306, -10.41, 3.504), (7.105, -9.789, 3.113), (6.924, -9.184, 2.443), (6.794, -8.762, 1.619), (6.701, -8.47, 0.8859), (6.631, -8.283, 0.3271), (6.598, -8.2, -0.08007), (7.364, -10.37, 3.521), (7.189, -9.721, 3.13), (7.031, -9.094, 2.45), (6.919, -8.655, 1.617), (6.841, -8.353, 0.8822), (6.78, -8.161, 0.3272), (6.749, -8.076, -0.08009), (7.43, -10.34, 3.532), (7.284, -9.669, 3.14), (7.153, -9.025, 2.454), (7.062, -8.575, 1.615), (7.001, -8.266, 0.88), (6.949, -8.07, 0.3272), (6.922, -7.983, -0.08011), (7.502, -10.31, 3.537), (7.388, -9.637, 3.144), (7.285, -8.984, 2.456), (7.218, -8.525, 1.613), (7.174, -8.212, 0.8789), (7.133, -8.015, 0.3273), (7.11, -7.927, -0.08011), (7.23, -9.953, 0.3389), (7.254, -9.98, 0.9102), (7.21, -9.916, -0.07932), (7.534, -10.99, 3.171), (7.441, -10.68, 2.751), (7.354, -10.35, 2.195), (7.293, -10.12, 1.543)], [], [(7, 6, 14, 15), (1, 0, 8, 9), (2, 1, 9, 10), (3, 2, 10, 11), (4, 3, 11, 12), (5, 4, 12, 13), (6, 5, 13, 14), (14, 13, 21, 22), (15, 14, 22, 23), (9, 8, 16, 17), (10, 9, 17, 18), (11, 10, 18, 19), (12, 11, 19, 20), (13, 12, 20, 21), (18, 17, 25, 26), (19, 18, 26, 27), (20, 19, 27, 28), (21, 20, 28, 29), (22, 21, 29, 30), (23, 22, 30, 31), (17, 16, 24, 25), (30, 29, 37, 38), (31, 30, 38, 39), (25, 24, 32, 33), (26, 25, 33, 34), (27, 26, 34, 35), (28, 27, 35, 36), (29, 28, 36, 37), (35, 34, 42, 43), (36, 35, 43, 44), (37, 36, 44, 45), (38, 37, 45, 46), (39, 38, 46, 47), (33, 32, 40, 41), (34, 33, 41, 42), (47, 46, 54, 55), (41, 40, 48, 49), (42, 41, 49, 50), (43, 42, 50, 51), (44, 43, 51, 52), (45, 44, 52, 53), (46, 45, 53, 54), (51, 50, 58, 59), (52, 51, 59, 60), (53, 52, 60, 61), (54, 53, 61, 62), (55, 54, 62, 63), (49, 48, 56, 57), (50, 49, 57, 58), (63, 62, 70, 71), (57, 56, 64, 65), (58, 57, 65, 66), (59, 58, 66, 67), (60, 59, 67, 68), (61, 60, 68, 69), (62, 61, 69, 70), (68, 67, 75, 76), (69, 68, 76, 77), (70, 69, 77, 78), (71, 70, 78, 79), (65, 64, 72, 73), (66, 65, 73, 74), (67, 66, 74, 75), (73, 72, 80, 81), (74, 73, 81, 82), (75, 74, 82, 83), (76, 75, 83, 84), (77, 76, 84, 85), (78, 77, 85, 86), (79, 78, 86, 87), (85, 84, 92, 93), (86, 85, 93, 94), (87, 86, 94, 95), (81, 80, 88, 89), (82, 81, 89, 90), (83, 82, 90, 91), (84, 83, 91, 92), (89, 88, 96, 97), (90, 89, 97, 98), (91, 90, 98, 99), (92, 91, 99, 100), (93, 92, 100, 101), (94, 93, 101, 102), (95, 94, 102, 103), (101, 100, 108, 109), (102, 101, 109, 110), (103, 102, 110, 111), (97, 96, 104, 105), (98, 97, 105, 106), (99, 98, 106, 107), (100, 99, 107, 108), (106, 105, 113, 114), (107, 106, 114, 115), (108, 107, 115, 116), (109, 108, 116, 117), (110, 109, 117, 118), (111, 110, 118, 119), (105, 104, 112, 113), (118, 117, 125, 126), (119, 118, 126, 127), (113, 112, 120, 121), (114, 113, 121, 122), (115, 114, 122, 123), (116, 115, 123, 124), (117, 116, 124, 125), (122, 121, 129, 130), (123, 122, 130, 131), (124, 123, 131, 132), (125, 124, 132, 133), (126, 125, 133, 134), (127, 126, 134, 135), (121, 120, 128, 129), (134, 133, 141, 142), (135, 134, 142, 143), (129, 128, 136, 137), (130, 129, 137, 138), (131, 130, 138, 139), (132, 131, 139, 140), (133, 132, 140, 141), (139, 138, 146, 147), (140, 139, 147, 148), (141, 140, 148, 149), (142, 141, 149, 150), (143, 142, 150, 151), (137, 136, 144, 145), (138, 137, 145, 146), (151, 150, 158, 159), (145, 144, 152, 153), (146, 145, 153, 154), (147, 146, 154, 155), (148, 147, 155, 156), (149, 148, 156, 157), (150, 149, 157, 158), (156, 155, 163, 164), (157, 156, 164, 165), (158, 157, 165, 166), (159, 158, 166, 167), (153, 152, 160, 161), (154, 153, 161, 162), (155, 154, 162, 163), (161, 160, 168, 169), (162, 161, 169, 170), (163, 162, 170, 171), (164, 163, 171, 172), (165, 164, 172, 173), (166, 165, 173, 174), (167, 166, 174, 175), (172, 171, 179, 180), (173, 172, 180, 181), (174, 173, 181, 182), (175, 174, 182, 183), (169, 168, 176, 177), (170, 169, 177, 178), (171, 170, 178, 179), (177, 176, 184, 185), (178, 177, 185, 186), (179, 178, 186, 187), (180, 179, 187, 188), (181, 180, 188, 189), (182, 181, 189, 190), (183, 182, 190, 191), (189, 188, 196, 197), (190, 189, 197, 198), (191, 190, 198, 199), (185, 184, 192, 193), (186, 185, 193, 194), (187, 186, 194, 195), (188, 187, 195, 196), (193, 192, 200, 201), (194, 193, 201, 202), (195, 194, 202, 203), (196, 195, 203, 204), (197, 196, 204, 205), (198, 197, 205, 206), (199, 198, 206, 207), (205, 204, 212, 213), (206, 205, 213, 214), (207, 206, 214, 215), (201, 200, 208, 209), (202, 201, 209, 210), (203, 202, 210, 211), (204, 203, 211, 212), (210, 209, 217, 218), (211, 210, 218, 219), (212, 211, 219, 220), (213, 212, 220, 221), (214, 213, 221, 222), (215, 214, 222, 223), (209, 208, 216, 217), (222, 221, 229, 230), (223, 222, 230, 231), (217, 216, 224, 225), (218, 217, 225, 226), (219, 218, 226, 227), (220, 219, 227, 228), (221, 220, 228, 229), (227, 226, 234, 235), (228, 227, 235, 236), (229, 228, 236, 237), (230, 229, 237, 238), (231, 230, 238, 239), (225, 224, 232, 233), (226, 225, 233, 234), (239, 238, 246, 247), (233, 232, 240, 241), (234, 233, 241, 242), (235, 234, 242, 243), (236, 235, 243, 244), (237, 236, 244, 245), (238, 237, 245, 246), (243, 242, 250, 251), (244, 243, 251, 252), (245, 244, 252, 253), (246, 245, 253, 254), (247, 246, 254, 255), (241, 240, 248, 249), (242, 241, 249, 250), (255, 254, 6, 7), (249, 248, 0, 1), (250, 249, 1, 2), (251, 250, 2, 3), (252, 251, 3, 4), (253, 252, 4, 5), (254, 253, 5, 6), (263, 262, 269, 270), (257, 256, 264), (258, 257, 264, 265), (259, 258, 265, 266), (260, 259, 266, 267), (261, 260, 267, 268), (262, 261, 268, 269), (269, 268, 275, 276), (270, 269, 276, 277), (264, 256, 271), (265, 264, 271, 272), (266, 265, 272, 273), (267, 266, 273, 274), (268, 267, 274, 275), (272, 271, 278, 279), (273, 272, 279, 280), (274, 273, 280, 281), (275, 274, 281, 282), (276, 275, 282, 283), (277, 276, 283, 284), (271, 256, 278), (283, 282, 289, 290), (284, 283, 290, 291), (278, 256, 285), (279, 278, 285, 286), (280, 279, 286, 287), (281, 280, 287, 288), (282, 281, 288, 289), (287, 286, 293, 294), (288, 287, 294, 295), (289, 288, 295, 296), (290, 289, 296, 297), (291, 290, 297, 298), (285, 256, 292), (286, 285, 292, 293), (298, 297, 304, 305), (292, 256, 299), (293, 292, 299, 300), (294, 293, 300, 301), (295, 294, 301, 302), (296, 295, 302, 303), (297, 296, 303, 304), (301, 300, 307, 308), (302, 301, 308, 309), (303, 302, 309, 310), (304, 303, 310, 311), (305, 304, 311, 312), (299, 256, 306), (300, 299, 306, 307), (312, 311, 318, 319), (306, 256, 313), (307, 306, 313, 314), (308, 307, 314, 315), (309, 308, 315, 316), (310, 309, 316, 317), (311, 310, 317, 318), (316, 315, 322, 323), (317, 316, 323, 324), (318, 317, 324, 325), (319, 318, 325, 326), (313, 256, 320), (314, 313, 320, 321), (315, 314, 321, 322), (320, 256, 327), (321, 320, 327, 328), (322, 321, 328, 329), (323, 322, 329, 330), (324, 323, 330, 331), (325, 324, 331, 332), (326, 325, 332, 333), (331, 330, 337, 338), (332, 331, 338, 339), (333, 332, 339, 340), (327, 256, 334), (328, 327, 334, 335), (329, 328, 335, 336), (330, 329, 336, 337), (334, 256, 341), (335, 334, 341, 342), (336, 335, 342, 343), (337, 336, 343, 344), (338, 337, 344, 345), (339, 338, 345, 346), (340, 339, 346, 347), (345, 344, 351, 352), (346, 345, 352, 353), (347, 346, 353, 354), (341, 256, 348), (342, 341, 348, 349), (343, 342, 349, 350), (344, 343, 350, 351), (349, 348, 355, 356), (350, 349, 356, 357), (351, 350, 357, 358), (352, 351, 358, 359), (353, 352, 359, 360), (354, 353, 360, 361), (348, 256, 355), (360, 359, 366, 367), (361, 360, 367, 368), (355, 256, 362), (356, 355, 362, 363), (357, 356, 363, 364), (358, 357, 364, 365), (359, 358, 365, 366), (363, 362, 369, 370), (364, 363, 370, 371), (365, 364, 371, 372), (366, 365, 372, 373), (367, 366, 373, 374), (368, 367, 374, 375), (362, 256, 369), (481, 482, 380, 381), (483, 481, 381, 382), (484, 256, 376), (485, 484, 376, 377), (486, 485, 377, 378), (487, 486, 378, 379), (482, 487, 379, 380), (378, 377, 384, 385), (379, 378, 385, 386), (380, 379, 386, 387), (381, 380, 387, 388), (382, 381, 388, 389), (376, 256, 383), (377, 376, 383, 384), (389, 388, 395, 396), (383, 256, 390), (384, 383, 390, 391), (385, 384, 391, 392), (386, 385, 392, 393), (387, 386, 393, 394), (388, 387, 394, 395), (393, 392, 399, 400), (394, 393, 400, 401), (395, 394, 401, 402), (396, 395, 402, 403), (390, 256, 397), (391, 390, 397, 398), (392, 391, 398, 399), (397, 256, 404), (398, 397, 404, 405), (399, 398, 405, 406), (400, 399, 406, 407), (401, 400, 407, 408), (402, 401, 408, 409), (403, 402, 409, 410), (407, 406, 413, 414), (408, 407, 414, 415), (409, 408, 415, 416), (410, 409, 416, 417), (404, 256, 411), (405, 404, 411, 412), (406, 405, 412, 413), (411, 256, 418), (412, 411, 418, 419), (413, 412, 419, 420), (414, 413, 420, 421), (415, 414, 421, 422), (416, 415, 422, 423), (417, 416, 423, 424), (422, 421, 428, 429), (423, 422, 429, 430), (424, 423, 430, 431), (418, 256, 425), (419, 418, 425, 426), (420, 419, 426, 427), (421, 420, 427, 428), (425, 256, 432), (426, 425, 432, 433), (427, 426, 433, 434), (428, 427, 434, 435), (429, 428, 435, 436), (430, 429, 436, 437), (431, 430, 437, 438), (436, 435, 442, 443), (437, 436, 443, 444), (438, 437, 444, 445), (432, 256, 439), (433, 432, 439, 440), (434, 433, 440, 441), (435, 434, 441, 442), (440, 439, 446, 447), (441, 440, 447, 448), (442, 441, 448, 449), (443, 442, 449, 450), (444, 443, 450, 451), (445, 444, 451, 452), (439, 256, 446), (451, 450, 457, 458), (452, 451, 458, 459), (446, 256, 453), (447, 446, 453, 454), (448, 447, 454, 455), (449, 448, 455, 456), (450, 449, 456, 457), (455, 454, 461, 462), (456, 455, 462, 463), (457, 456, 463, 464), (458, 457, 464, 465), (459, 458, 465, 466), (453, 256, 460), (454, 453, 460, 461), (466, 465, 472, 473), (460, 256, 467), (461, 460, 467, 468), (462, 461, 468, 469), (463, 462, 469, 470), (464, 463, 470, 471), (465, 464, 471, 472), (469, 468, 475, 476), (470, 469, 476, 477), (471, 470, 477, 478), (472, 471, 478, 479), (473, 472, 479, 480), (467, 256, 474), (468, 467, 474, 475), (480, 479, 262, 263), (474, 256, 257), (475, 474, 257, 258), (476, 475, 258, 259), (477, 476, 259, 260), (478, 477, 260, 261), (479, 478, 261, 262), (373, 372, 487, 482), (372, 371, 486, 487), (371, 370, 485, 486), (370, 369, 484, 485), (369, 256, 484), (375, 374, 481, 483), (374, 373, 482, 481)])
_uv = me_sphere_001.uv_layers.new(name='UVMap')
_uv.uv.foreach_set('vector', [0.75, 0.5, 0.75, 0.5625, 0.7188, 0.5625, 0.7188, 0.5, 0.75, 0.875, 0.75, 0.9375, 0.7187, 0.9375, 0.7188, 0.875, 0.75, 0.8125, 0.75, 0.875, 0.7188, 0.875, 0.7188, 0.8125, 0.75, 0.75, 0.75, 0.8125, 0.7188, 0.8125, 0.7188, 0.75, 0.75, 0.6875, 0.75, 0.75, 0.7188, 0.75, 0.7188, 0.6875, 0.75, 0.625, 0.75, 0.6875, 0.7188, 0.6875, 0.7188, 0.625, 0.75, 0.5625, 0.75, 0.625, 0.7188, 0.625, 0.7188, 0.5625, 0.7188, 0.5625, 0.7188, 0.625, 0.6875, 0.625, 0.6875, 0.5625, 0.7188, 0.5, 0.7188, 0.5625, 0.6875, 0.5625, 0.6875, 0.5, 0.7188, 0.875, 0.7187, 0.9375, 0.6875, 0.9375, 0.6875, 0.875, 0.7188, 0.8125, 0.7188, 0.875, 0.6875, 0.875, 0.6875, 0.8125, 0.7188, 0.75, 0.7188, 0.8125, 0.6875, 0.8125, 0.6875, 0.75, 0.7188, 0.6875, 0.7188, 0.75, 0.6875, 0.75, 0.6875, 0.6875, 0.7188, 0.625, 0.7188, 0.6875, 0.6875, 0.6875, 0.6875, 0.625, 0.6875, 0.8125, 0.6875, 0.875, 0.6562, 0.875, 0.6562, 0.8125, 0.6875, 0.75, 0.6875, 0.8125, 0.6562, 0.8125, 0.6562, 0.75, 0.6875, 0.6875, 0.6875, 0.75, 0.6562, 0.75, 0.6562, 0.6875, 0.6875, 0.625, 0.6875, 0.6875, 0.6562, 0.6875, 0.6562, 0.625, 0.6875, 0.5625, 0.6875, 0.625, 0.6562, 0.625, 0.6562, 0.5625, 0.6875, 0.5, 0.6875, 0.5625, 0.6562, 0.5625, 0.6562, 0.5, 0.6875, 0.875, 0.6875, 0.9375, 0.6562, 0.9375, 0.6562, 0.875, 0.6562, 0.5625, 0.6562, 0.625, 0.625, 0.625, 0.625, 0.5625, 0.6562, 0.5, 0.6562, 0.5625, 0.625, 0.5625, 0.625, 0.5, 0.6562, 0.875, 0.6562, 0.9375, 0.625, 0.9375, 0.625, 0.875, 0.6562, 0.8125, 0.6562, 0.875, 0.625, 0.875, 0.625, 0.8125, 0.6562, 0.75, 0.6562, 0.8125, 0.625, 0.8125, 0.625, 0.75, 0.6562, 0.6875, 0.6562, 0.75, 0.625, 0.75, 0.625, 0.6875, 0.6562, 0.625, 0.6562, 0.6875, 0.625, 0.6875, 0.625, 0.625, 0.625, 0.75, 0.625, 0.8125, 0.5937, 0.8125, 0.5937, 0.75, 0.625, 0.6875, 0.625, 0.75, 0.5937, 0.75, 0.5937, 0.6875, 0.625, 0.625, 0.625, 0.6875, 0.5937, 0.6875, 0.5937, 0.625, 0.625, 0.5625, 0.625, 0.625, 0.5937, 0.625, 0.5937, 0.5625, 0.625, 0.5, 0.625, 0.5625, 0.5937, 0.5625, 0.5937, 0.5, 0.625, 0.875, 0.625, 0.9375, 0.5937, 0.9375, 0.5937, 0.875, 0.625, 0.8125, 0.625, 0.875, 0.5937, 0.875, 0.5937, 0.8125, 0.5937, 0.5, 0.5937, 0.5625, 0.5625, 0.5625, 0.5625, 0.5, 0.5937, 0.875, 0.5937, 0.9375, 0.5625, 0.9375, 0.5625, 0.875, 0.5937, 0.8125, 0.5937, 0.875, 0.5625, 0.875, 0.5625, 0.8125, 0.5937, 0.75, 0.5937, 0.8125, 0.5625, 0.8125, 0.5625, 0.75, 0.5937, 0.6875, 0.5937, 0.75, 0.5625, 0.75, 0.5625, 0.6875, 0.5937, 0.625, 0.5937, 0.6875, 0.5625, 0.6875, 0.5625, 0.625, 0.5937, 0.5625, 0.5937, 0.625, 0.5625, 0.625, 0.5625, 0.5625, 0.5625, 0.75, 0.5625, 0.8125, 0.5312, 0.8125, 0.5312, 0.75, 0.5625, 0.6875, 0.5625, 0.75, 0.5312, 0.75, 0.5312, 0.6875, 0.5625, 0.625, 0.5625, 0.6875, 0.5312, 0.6875, 0.5312, 0.625, 0.5625, 0.5625, 0.5625, 0.625, 0.5312, 0.625, 0.5312, 0.5625, 0.5625, 0.5, 0.5625, 0.5625, 0.5312, 0.5625, 0.5312, 0.5, 0.5625, 0.875, 0.5625, 0.9375, 0.5312, 0.9375, 0.5312, 0.875, 0.5625, 0.8125, 0.5625, 0.875, 0.5312, 0.875, 0.5312, 0.8125, 0.5312, 0.5, 0.5312, 0.5625, 0.5, 0.5625, 0.5, 0.5, 0.5312, 0.875, 0.5312, 0.9375, 0.5, 0.9375, 0.5, 0.875, 0.5312, 0.8125, 0.5312, 0.875, 0.5, 0.875, 0.5, 0.8125, 0.5312, 0.75, 0.5312, 0.8125, 0.5, 0.8125, 0.5, 0.75, 0.5312, 0.6875, 0.5312, 0.75, 0.5, 0.75, 0.5, 0.6875, 0.5312, 0.625, 0.5312, 0.6875, 0.5, 0.6875, 0.5, 0.625, 0.5312, 0.5625, 0.5312, 0.625, 0.5, 0.625, 0.5, 0.5625, 0.5, 0.6875, 0.5, 0.75, 0.4687, 0.75, 0.4687, 0.6875, 0.5, 0.625, 0.5, 0.6875, 0.4687, 0.6875, 0.4687, 0.625, 0.5, 0.5625, 0.5, 0.625, 0.4687, 0.625, 0.4687, 0.5625, 0.5, 0.5, 0.5, 0.5625, 0.4687, 0.5625, 0.4687, 0.5, 0.5, 0.875, 0.5, 0.9375, 0.4687, 0.9375, 0.4687, 0.875, 0.5, 0.8125, 0.5, 0.875, 0.4687, 0.875, 0.4687, 0.8125, 0.5, 0.75, 0.5, 0.8125, 0.4687, 0.8125, 0.4687, 0.75, 0.4687, 0.875, 0.4687, 0.9375, 0.4375, 0.9375, 0.4375, 0.875, 0.4687, 0.8125, 0.4687, 0.875, 0.4375, 0.875, 0.4375, 0.8125, 0.4687, 0.75, 0.4687, 0.8125, 0.4375, 0.8125, 0.4375, 0.75, 0.4687, 0.6875, 0.4687, 0.75, 0.4375, 0.75, 0.4375, 0.6875, 0.4687, 0.625, 0.4687, 0.6875, 0.4375, 0.6875, 0.4375, 0.625, 0.4687, 0.5625, 0.4687, 0.625, 0.4375, 0.625, 0.4375, 0.5625, 0.4687, 0.5, 0.4687, 0.5625, 0.4375, 0.5625, 0.4375, 0.5, 0.4375, 0.625, 0.4375, 0.6875, 0.4062, 0.6875, 0.4062, 0.625, 0.4375, 0.5625, 0.4375, 0.625, 0.4062, 0.625, 0.4062, 0.5625, 0.4375, 0.5, 0.4375, 0.5625, 0.4062, 0.5625, 0.4062, 0.5, 0.4375, 0.875, 0.4375, 0.9375, 0.4062, 0.9375, 0.4062, 0.875, 0.4375, 0.8125, 0.4375, 0.875, 0.4062, 0.875, 0.4062, 0.8125, 0.4375, 0.75, 0.4375, 0.8125, 0.4062, 0.8125, 0.4062, 0.75, 0.4375, 0.6875, 0.4375, 0.75, 0.4062, 0.75, 0.4062, 0.6875, 0.4062, 0.875, 0.4062, 0.9375, 0.375, 0.9375, 0.375, 0.875, 0.4062, 0.8125, 0.4062, 0.875, 0.375, 0.875, 0.375, 0.8125, 0.4062, 0.75, 0.4062, 0.8125, 0.375, 0.8125, 0.375, 0.75, 0.4062, 0.6875, 0.4062, 0.75, 0.375, 0.75, 0.375, 0.6875, 0.4062, 0.625, 0.4062, 0.6875, 0.375, 0.6875, 0.375, 0.625, 0.4062, 0.5625, 0.4062, 0.625, 0.375, 0.625, 0.375, 0.5625, 0.4062, 0.5, 0.4062, 0.5625, 0.375, 0.5625, 0.375, 0.5, 0.375, 0.625, 0.375, 0.6875, 0.3437, 0.6875, 0.3437, 0.625, 0.375, 0.5625, 0.375, 0.625, 0.3437, 0.625, 0.3437, 0.5625, 0.375, 0.5, 0.375, 0.5625, 0.3437, 0.5625, 0.3437, 0.5, 0.375, 0.875, 0.375, 0.9375, 0.3437, 0.9375, 0.3437, 0.875, 0.375, 0.8125, 0.375, 0.875, 0.3437, 0.875, 0.3437, 0.8125, 0.375, 0.75, 0.375, 0.8125, 0.3437, 0.8125, 0.3437, 0.75, 0.375, 0.6875, 0.375, 0.75, 0.3437, 0.75, 0.3437, 0.6875, 0.3437, 0.8125, 0.3437, 0.875, 0.3125, 0.875, 0.3125, 0.8125, 0.3437, 0.75, 0.3437, 0.8125, 0.3125, 0.8125, 0.3125, 0.75, 0.3437, 0.6875, 0.3437, 0.75, 0.3125, 0.75, 0.3125, 0.6875, 0.3437, 0.625, 0.3437, 0.6875, 0.3125, 0.6875, 0.3125, 0.625, 0.3437, 0.5625, 0.3437, 0.625, 0.3125, 0.625, 0.3125, 0.5625, 0.3437, 0.5, 0.3437, 0.5625, 0.3125, 0.5625, 0.3125, 0.5, 0.3437, 0.875, 0.3437, 0.9375, 0.3125, 0.9375, 0.3125, 0.875, 0.3125, 0.5625, 0.3125, 0.625, 0.2812, 0.625, 0.2812, 0.5625, 0.3125, 0.5, 0.3125, 0.5625, 0.2812, 0.5625, 0.2812, 0.5, 0.3125, 0.875, 0.3125, 0.9375, 0.2812, 0.9375, 0.2812, 0.875, 0.3125, 0.8125, 0.3125, 0.875, 0.2812, 0.875, 0.2812, 0.8125, 0.3125, 0.75, 0.3125, 0.8125, 0.2812, 0.8125, 0.2812, 0.75, 0.3125, 0.6875, 0.3125, 0.75, 0.2812, 0.75, 0.2812, 0.6875, 0.3125, 0.625, 0.3125, 0.6875, 0.2812, 0.6875, 0.2812, 0.625, 0.2812, 0.8125, 0.2812, 0.875, 0.25, 0.875, 0.25, 0.8125, 0.2812, 0.75, 0.2812, 0.8125, 0.25, 0.8125, 0.25, 0.75, 0.2812, 0.6875, 0.2812, 0.75, 0.25, 0.75, 0.25, 0.6875, 0.2812, 0.625, 0.2812, 0.6875, 0.25, 0.6875, 0.25, 0.625, 0.2812, 0.5625, 0.2812, 0.625, 0.25, 0.625, 0.25, 0.5625, 0.2812, 0.5, 0.2812, 0.5625, 0.25, 0.5625, 0.25, 0.5, 0.2812, 0.875, 0.2812, 0.9375, 0.25, 0.9375, 0.25, 0.875, 0.25, 0.5625, 0.25, 0.625, 0.2188, 0.625, 0.2187, 0.5625, 0.25, 0.5, 0.25, 0.5625, 0.2187, 0.5625, 0.2187, 0.5, 0.25, 0.875, 0.25, 0.9375, 0.2188, 0.9375, 0.2188, 0.875, 0.25, 0.8125, 0.25, 0.875, 0.2188, 0.875, 0.2188, 0.8125, 0.25, 0.75, 0.25, 0.8125, 0.2188, 0.8125, 0.2187, 0.75, 0.25, 0.6875, 0.25, 0.75, 0.2187, 0.75, 0.2187, 0.6875, 0.25, 0.625, 0.25, 0.6875, 0.2187, 0.6875, 0.2188, 0.625, 0.2187, 0.75, 0.2188, 0.8125, 0.1875, 0.8125, 0.1875, 0.75, 0.2187, 0.6875, 0.2187, 0.75, 0.1875, 0.75, 0.1875, 0.6875, 0.2188, 0.625, 0.2187, 0.6875, 0.1875, 0.6875, 0.1875, 0.625, 0.2187, 0.5625, 0.2188, 0.625, 0.1875, 0.625, 0.1875, 0.5625, 0.2187, 0.5, 0.2187, 0.5625, 0.1875, 0.5625, 0.1875, 0.5, 0.2188, 0.875, 0.2188, 0.9375, 0.1875, 0.9375, 0.1875, 0.875, 0.2188, 0.8125, 0.2188, 0.875, 0.1875, 0.875, 0.1875, 0.8125, 0.1875, 0.5, 0.1875, 0.5625, 0.1562, 0.5625, 0.1562, 0.5, 0.1875, 0.875, 0.1875, 0.9375, 0.1563, 0.9375, 0.1563, 0.875, 0.1875, 0.8125, 0.1875, 0.875, 0.1563, 0.875, 0.1563, 0.8125, 0.1875, 0.75, 0.1875, 0.8125, 0.1563, 0.8125, 0.1563, 0.75, 0.1875, 0.6875, 0.1875, 0.75, 0.1563, 0.75, 0.1562, 0.6875, 0.1875, 0.625, 0.1875, 0.6875, 0.1562, 0.6875, 0.1563, 0.625, 0.1875, 0.5625, 0.1875, 0.625, 0.1563, 0.625, 0.1562, 0.5625, 0.1562, 0.6875, 0.1563, 0.75, 0.125, 0.75, 0.125, 0.6875, 0.1563, 0.625, 0.1562, 0.6875, 0.125, 0.6875, 0.125, 0.625, 0.1562, 0.5625, 0.1563, 0.625, 0.125, 0.625, 0.125, 0.5625, 0.1562, 0.5, 0.1562, 0.5625, 0.125, 0.5625, 0.125, 0.5, 0.1563, 0.875, 0.1563, 0.9375, 0.125, 0.9375, 0.125, 0.875, 0.1563, 0.8125, 0.1563, 0.875, 0.125, 0.875, 0.125, 0.8125, 0.1563, 0.75, 0.1563, 0.8125, 0.125, 0.8125, 0.125, 0.75, 0.125, 0.875, 0.125, 0.9375, 0.09375, 0.9375, 0.09375, 0.875, 0.125, 0.8125, 0.125, 0.875, 0.09375, 0.875, 0.09375, 0.8125, 0.125, 0.75, 0.125, 0.8125, 0.09375, 0.8125, 0.09375, 0.75, 0.125, 0.6875, 0.125, 0.75, 0.09375, 0.75, 0.09375, 0.6875, 0.125, 0.625, 0.125, 0.6875, 0.09375, 0.6875, 0.09375, 0.625, 0.125, 0.5625, 0.125, 0.625, 0.09375, 0.625, 0.09375, 0.5625, 0.125, 0.5, 0.125, 0.5625, 0.09375, 0.5625, 0.09375, 0.5, 0.09375, 0.6875, 0.09375, 0.75, 0.0625, 0.75, 0.0625, 0.6875, 0.09375, 0.625, 0.09375, 0.6875, 0.0625, 0.6875, 0.0625, 0.625, 0.09375, 0.5625, 0.09375, 0.625, 0.0625, 0.625, 0.0625, 0.5625, 0.09375, 0.5, 0.09375, 0.5625, 0.0625, 0.5625, 0.0625, 0.5, 0.09375, 0.875, 0.09375, 0.9375, 0.0625, 0.9375, 0.0625, 0.875, 0.09375, 0.8125, 0.09375, 0.875, 0.0625, 0.875, 0.0625, 0.8125, 0.09375, 0.75, 0.09375, 0.8125, 0.0625, 0.8125, 0.0625, 0.75, 0.0625, 0.875, 0.0625, 0.9375, 0.03125, 0.9375, 0.03125, 0.875, 0.0625, 0.8125, 0.0625, 0.875, 0.03125, 0.875, 0.03125, 0.8125, 0.0625, 0.75, 0.0625, 0.8125, 0.03125, 0.8125, 0.03125, 0.75, 0.0625, 0.6875, 0.0625, 0.75, 0.03125, 0.75, 0.03125, 0.6875, 0.0625, 0.625, 0.0625, 0.6875, 0.03125, 0.6875, 0.03125, 0.625, 0.0625, 0.5625, 0.0625, 0.625, 0.03125, 0.625, 0.03125, 0.5625, 0.0625, 0.5, 0.0625, 0.5625, 0.03125, 0.5625, 0.03125, 0.5, 0.03125, 0.625, 0.03125, 0.6875, 0.0, 0.6875, 5.96e-08, 0.625, 0.03125, 0.5625, 0.03125, 0.625, 5.96e-08, 0.625, 0.0, 0.5625, 0.03125, 0.5, 0.03125, 0.5625, 0.0, 0.5625, 0.0, 0.5, 0.03125, 0.875, 0.03125, 0.9375, 2.384e-07, 0.9375, 8.941e-08, 0.875, 0.03125, 0.8125, 0.03125, 0.875, 8.941e-08, 0.875, 5.96e-08, 0.8125, 0.03125, 0.75, 0.03125, 0.8125, 5.96e-08, 0.8125, 0.0, 0.75, 0.03125, 0.6875, 0.03125, 0.75, 0.0, 0.75, 0.0, 0.6875, 1.0, 0.875, 1.0, 0.9375, 0.9688, 0.9375, 0.9688, 0.875, 1.0, 0.8125, 1.0, 0.875, 0.9688, 0.875, 0.9688, 0.8125, 1.0, 0.75, 1.0, 0.8125, 0.9688, 0.8125, 0.9688, 0.75, 1.0, 0.6875, 1.0, 0.75, 0.9688, 0.75, 0.9688, 0.6875, 1.0, 0.625, 1.0, 0.6875, 0.9688, 0.6875, 0.9688, 0.625, 1.0, 0.5625, 1.0, 0.625, 0.9688, 0.625, 0.9688, 0.5625, 1.0, 0.5, 1.0, 0.5625, 0.9688, 0.5625, 0.9688, 0.5, 0.9688, 0.625, 0.9688, 0.6875, 0.9375, 0.6875, 0.9375, 0.625, 0.9688, 0.5625, 0.9688, 0.625, 0.9375, 0.625, 0.9375, 0.5625, 0.9688, 0.5, 0.9688, 0.5625, 0.9375, 0.5625, 0.9375, 0.5, 0.9688, 0.875, 0.9688, 0.9375, 0.9375, 0.9375, 0.9375, 0.875, 0.9688, 0.8125, 0.9688, 0.875, 0.9375, 0.875, 0.9375, 0.8125, 0.9688, 0.75, 0.9688, 0.8125, 0.9375, 0.8125, 0.9375, 0.75, 0.9688, 0.6875, 0.9688, 0.75, 0.9375, 0.75, 0.9375, 0.6875, 0.9375, 0.8125, 0.9375, 0.875, 0.9063, 0.875, 0.9062, 0.8125, 0.9375, 0.75, 0.9375, 0.8125, 0.9062, 0.8125, 0.9062, 0.75, 0.9375, 0.6875, 0.9375, 0.75, 0.9062, 0.75, 0.9062, 0.6875, 0.9375, 0.625, 0.9375, 0.6875, 0.9062, 0.6875, 0.9062, 0.625, 0.9375, 0.5625, 0.9375, 0.625, 0.9062, 0.625, 0.9062, 0.5625, 0.9375, 0.5, 0.9375, 0.5625, 0.9062, 0.5625, 0.9062, 0.5, 0.9375, 0.875, 0.9375, 0.9375, 0.9063, 0.9375, 0.9063, 0.875, 0.9062, 0.5625, 0.9062, 0.625, 0.875, 0.625, 0.875, 0.5625, 0.9062, 0.5, 0.9062, 0.5625, 0.875, 0.5625, 0.875, 0.5, 0.9063, 0.875, 0.9063, 0.9375, 0.875, 0.9375, 0.875, 0.875, 0.9062, 0.8125, 0.9063, 0.875, 0.875, 0.875, 0.875, 0.8125, 0.9062, 0.75, 0.9062, 0.8125, 0.875, 0.8125, 0.875, 0.75, 0.9062, 0.6875, 0.9062, 0.75, 0.875, 0.75, 0.875, 0.6875, 0.9062, 0.625, 0.9062, 0.6875, 0.875, 0.6875, 0.875, 0.625, 0.875, 0.75, 0.875, 0.8125, 0.8438, 0.8125, 0.8438, 0.75, 0.875, 0.6875, 0.875, 0.75, 0.8438, 0.75, 0.8438, 0.6875, 0.875, 0.625, 0.875, 0.6875, 0.8438, 0.6875, 0.8438, 0.625, 0.875, 0.5625, 0.875, 0.625, 0.8438, 0.625, 0.8438, 0.5625, 0.875, 0.5, 0.875, 0.5625, 0.8438, 0.5625, 0.8438, 0.5, 0.875, 0.875, 0.875, 0.9375, 0.8438, 0.9375, 0.8438, 0.875, 0.875, 0.8125, 0.875, 0.875, 0.8438, 0.875, 0.8438, 0.8125, 0.8438, 0.5, 0.8438, 0.5625, 0.8125, 0.5625, 0.8125, 0.5, 0.8438, 0.875, 0.8438, 0.9375, 0.8125, 0.9375, 0.8125, 0.875, 0.8438, 0.8125, 0.8438, 0.875, 0.8125, 0.875, 0.8125, 0.8125, 0.8438, 0.75, 0.8438, 0.8125, 0.8125, 0.8125, 0.8125, 0.75, 0.8438, 0.6875, 0.8438, 0.75, 0.8125, 0.75, 0.8125, 0.6875, 0.8438, 0.625, 0.8438, 0.6875, 0.8125, 0.6875, 0.8125, 0.625, 0.8438, 0.5625, 0.8438, 0.625, 0.8125, 0.625, 0.8125, 0.5625, 0.8125, 0.75, 0.8125, 0.8125, 0.7812, 0.8125, 0.7812, 0.75, 0.8125, 0.6875, 0.8125, 0.75, 0.7812, 0.75, 0.7812, 0.6875, 0.8125, 0.625, 0.8125, 0.6875, 0.7812, 0.6875, 0.7812, 0.625, 0.8125, 0.5625, 0.8125, 0.625, 0.7812, 0.625, 0.7812, 0.5625, 0.8125, 0.5, 0.8125, 0.5625, 0.7812, 0.5625, 0.7812, 0.5, 0.8125, 0.875, 0.8125, 0.9375, 0.7812, 0.9375, 0.7812, 0.875, 0.8125, 0.8125, 0.8125, 0.875, 0.7812, 0.875, 0.7812, 0.8125, 0.7812, 0.5, 0.7812, 0.5625, 0.75, 0.5625, 0.75, 0.5, 0.7812, 0.875, 0.7812, 0.9375, 0.75, 0.9375, 0.75, 0.875, 0.7812, 0.8125, 0.7812, 0.875, 0.75, 0.875, 0.75, 0.8125, 0.7812, 0.75, 0.7812, 0.8125, 0.75, 0.8125, 0.75, 0.75, 0.7812, 0.6875, 0.7812, 0.75, 0.75, 0.75, 0.75, 0.6875, 0.7812, 0.625, 0.7812, 0.6875, 0.75, 0.6875, 0.75, 0.625, 0.7812, 0.5625, 0.7812, 0.625, 0.75, 0.625, 0.75, 0.5625, 0.75, 0.5, 0.75, 0.5625, 0.7188, 0.5625, 0.7188, 0.5, 0.75, 0.875, 0.7187, 0.9375, 0.7188, 0.875, 0.75, 0.8125, 0.75, 0.875, 0.7188, 0.875, 0.7188, 0.8125, 0.75, 0.75, 0.75, 0.8125, 0.7188, 0.8125, 0.7188, 0.75, 0.75, 0.6875, 0.75, 0.75, 0.7188, 0.75, 0.7188, 0.6875, 0.75, 0.625, 0.75, 0.6875, 0.7188, 0.6875, 0.7188, 0.625, 0.75, 0.5625, 0.75, 0.625, 0.7188, 0.625, 0.7188, 0.5625, 0.7188, 0.5625, 0.7188, 0.625, 0.6875, 0.625, 0.6875, 0.5625, 0.7188, 0.5, 0.7188, 0.5625, 0.6875, 0.5625, 0.6875, 0.5, 0.7188, 0.875, 0.6875, 0.9375, 0.6875, 0.875, 0.7188, 0.8125, 0.7188, 0.875, 0.6875, 0.875, 0.6875, 0.8125, 0.7188, 0.75, 0.7188, 0.8125, 0.6875, 0.8125, 0.6875, 0.75, 0.7188, 0.6875, 0.7188, 0.75, 0.6875, 0.75, 0.6875, 0.6875, 0.7188, 0.625, 0.7188, 0.6875, 0.6875, 0.6875, 0.6875, 0.625, 0.6875, 0.8125, 0.6875, 0.875, 0.6562, 0.875, 0.6562, 0.8125, 0.6875, 0.75, 0.6875, 0.8125, 0.6562, 0.8125, 0.6562, 0.75, 0.6875, 0.6875, 0.6875, 0.75, 0.6562, 0.75, 0.6562, 0.6875, 0.6875, 0.625, 0.6875, 0.6875, 0.6562, 0.6875, 0.6562, 0.625, 0.6875, 0.5625, 0.6875, 0.625, 0.6562, 0.625, 0.6562, 0.5625, 0.6875, 0.5, 0.6875, 0.5625, 0.6562, 0.5625, 0.6562, 0.5, 0.6875, 0.875, 0.6562, 0.9375, 0.6562, 0.875, 0.6562, 0.5625, 0.6562, 0.625, 0.625, 0.625, 0.625, 0.5625, 0.6562, 0.5, 0.6562, 0.5625, 0.625, 0.5625, 0.625, 0.5, 0.6562, 0.875, 0.625, 0.9375, 0.625, 0.875, 0.6562, 0.8125, 0.6562, 0.875, 0.625, 0.875, 0.625, 0.8125, 0.6562, 0.75, 0.6562, 0.8125, 0.625, 0.8125, 0.625, 0.75, 0.6562, 0.6875, 0.6562, 0.75, 0.625, 0.75, 0.625, 0.6875, 0.6562, 0.625, 0.6562, 0.6875, 0.625, 0.6875, 0.625, 0.625, 0.625, 0.75, 0.625, 0.8125, 0.5937, 0.8125, 0.5937, 0.75, 0.625, 0.6875, 0.625, 0.75, 0.5937, 0.75, 0.5937, 0.6875, 0.625, 0.625, 0.625, 0.6875, 0.5937, 0.6875, 0.5937, 0.625, 0.625, 0.5625, 0.625, 0.625, 0.5937, 0.625, 0.5937, 0.5625, 0.625, 0.5, 0.625, 0.5625, 0.5937, 0.5625, 0.5937, 0.5, 0.625, 0.875, 0.5937, 0.9375, 0.5937, 0.875, 0.625, 0.8125, 0.625, 0.875, 0.5937, 0.875, 0.5937, 0.8125, 0.5937, 0.5, 0.5937, 0.5625, 0.5625, 0.5625, 0.5625, 0.5, 0.5937, 0.875, 0.5625, 0.9375, 0.5625, 0.875, 0.5937, 0.8125, 0.5937, 0.875, 0.5625, 0.875, 0.5625, 0.8125, 0.5937, 0.75, 0.5937, 0.8125, 0.5625, 0.8125, 0.5625, 0.75, 0.5937, 0.6875, 0.5937, 0.75, 0.5625, 0.75, 0.5625, 0.6875, 0.5937, 0.625, 0.5937, 0.6875, 0.5625, 0.6875, 0.5625, 0.625, 0.5937, 0.5625, 0.5937, 0.625, 0.5625, 0.625, 0.5625, 0.5625, 0.5625, 0.75, 0.5625, 0.8125, 0.5312, 0.8125, 0.5312, 0.75, 0.5625, 0.6875, 0.5625, 0.75, 0.5312, 0.75, 0.5312, 0.6875, 0.5625, 0.625, 0.5625, 0.6875, 0.5312, 0.6875, 0.5312, 0.625, 0.5625, 0.5625, 0.5625, 0.625, 0.5312, 0.625, 0.5312, 0.5625, 0.5625, 0.5, 0.5625, 0.5625, 0.5312, 0.5625, 0.5312, 0.5, 0.5625, 0.875, 0.5312, 0.9375, 0.5312, 0.875, 0.5625, 0.8125, 0.5625, 0.875, 0.5312, 0.875, 0.5312, 0.8125, 0.5312, 0.5, 0.5312, 0.5625, 0.5, 0.5625, 0.5, 0.5, 0.5312, 0.875, 0.5, 0.9375, 0.5, 0.875, 0.5312, 0.8125, 0.5312, 0.875, 0.5, 0.875, 0.5, 0.8125, 0.5312, 0.75, 0.5312, 0.8125, 0.5, 0.8125, 0.5, 0.75, 0.5312, 0.6875, 0.5312, 0.75, 0.5, 0.75, 0.5, 0.6875, 0.5312, 0.625, 0.5312, 0.6875, 0.5, 0.6875, 0.5, 0.625, 0.5312, 0.5625, 0.5312, 0.625, 0.5, 0.625, 0.5, 0.5625, 0.5, 0.6875, 0.5, 0.75, 0.4687, 0.75, 0.4687, 0.6875, 0.5, 0.625, 0.5, 0.6875, 0.4687, 0.6875, 0.4687, 0.625, 0.5, 0.5625, 0.5, 0.625, 0.4687, 0.625, 0.4687, 0.5625, 0.5, 0.5, 0.5, 0.5625, 0.4687, 0.5625, 0.4687, 0.5, 0.5, 0.875, 0.4687, 0.9375, 0.4687, 0.875, 0.5, 0.8125, 0.5, 0.875, 0.4687, 0.875, 0.4687, 0.8125, 0.5, 0.75, 0.5, 0.8125, 0.4687, 0.8125, 0.4687, 0.75, 0.4687, 0.875, 0.4375, 0.9375, 0.4375, 0.875, 0.4687, 0.8125, 0.4687, 0.875, 0.4375, 0.875, 0.4375, 0.8125, 0.4687, 0.75, 0.4687, 0.8125, 0.4375, 0.8125, 0.4375, 0.75, 0.4687, 0.6875, 0.4687, 0.75, 0.4375, 0.75, 0.4375, 0.6875, 0.4687, 0.625, 0.4687, 0.6875, 0.4375, 0.6875, 0.4375, 0.625, 0.4687, 0.5625, 0.4687, 0.625, 0.4375, 0.625, 0.4375, 0.5625, 0.4687, 0.5, 0.4687, 0.5625, 0.4375, 0.5625, 0.4375, 0.5, 0.4375, 0.625, 0.4375, 0.6875, 0.4062, 0.6875, 0.4062, 0.625, 0.4375, 0.5625, 0.4375, 0.625, 0.4062, 0.625, 0.4062, 0.5625, 0.4375, 0.5, 0.4375, 0.5625, 0.4062, 0.5625, 0.4062, 0.5, 0.4375, 0.875, 0.4062, 0.9375, 0.4062, 0.875, 0.4375, 0.8125, 0.4375, 0.875, 0.4062, 0.875, 0.4062, 0.8125, 0.4375, 0.75, 0.4375, 0.8125, 0.4062, 0.8125, 0.4062, 0.75, 0.4375, 0.6875, 0.4375, 0.75, 0.4062, 0.75, 0.4062, 0.6875, 0.4062, 0.875, 0.375, 0.9375, 0.375, 0.875, 0.4062, 0.8125, 0.4062, 0.875, 0.375, 0.875, 0.375, 0.8125, 0.4062, 0.75, 0.4062, 0.8125, 0.375, 0.8125, 0.375, 0.75, 0.4062, 0.6875, 0.4062, 0.75, 0.375, 0.75, 0.375, 0.6875, 0.4062, 0.625, 0.4062, 0.6875, 0.375, 0.6875, 0.375, 0.625, 0.4062, 0.5625, 0.4062, 0.625, 0.375, 0.625, 0.375, 0.5625, 0.4062, 0.5, 0.4062, 0.5625, 0.375, 0.5625, 0.375, 0.5, 0.375, 0.625, 0.375, 0.6875, 0.3437, 0.6875, 0.3437, 0.625, 0.375, 0.5625, 0.375, 0.625, 0.3437, 0.625, 0.3437, 0.5625, 0.375, 0.5, 0.375, 0.5625, 0.3437, 0.5625, 0.3437, 0.5, 0.375, 0.875, 0.3437, 0.9375, 0.3437, 0.875, 0.375, 0.8125, 0.375, 0.875, 0.3437, 0.875, 0.3437, 0.8125, 0.375, 0.75, 0.375, 0.8125, 0.3437, 0.8125, 0.3437, 0.75, 0.375, 0.6875, 0.375, 0.75, 0.3437, 0.75, 0.3437, 0.6875, 0.3437, 0.8125, 0.3437, 0.875, 0.3125, 0.875, 0.3125, 0.8125, 0.3437, 0.75, 0.3437, 0.8125, 0.3125, 0.8125, 0.3125, 0.75, 0.3437, 0.6875, 0.3437, 0.75, 0.3125, 0.75, 0.3125, 0.6875, 0.3437, 0.625, 0.3437, 0.6875, 0.3125, 0.6875, 0.3125, 0.625, 0.3437, 0.5625, 0.3437, 0.625, 0.3125, 0.625, 0.3125, 0.5625, 0.3437, 0.5, 0.3437, 0.5625, 0.3125, 0.5625, 0.3125, 0.5, 0.3437, 0.875, 0.3125, 0.9375, 0.3125, 0.875, 0.3125, 0.5625, 0.3125, 0.625, 0.2812, 0.625, 0.2812, 0.5625, 0.3125, 0.5, 0.3125, 0.5625, 0.2812, 0.5625, 0.2812, 0.5, 0.3125, 0.875, 0.2812, 0.9375, 0.2812, 0.875, 0.3125, 0.8125, 0.3125, 0.875, 0.2812, 0.875, 0.2812, 0.8125, 0.3125, 0.75, 0.3125, 0.8125, 0.2812, 0.8125, 0.2812, 0.75, 0.3125, 0.6875, 0.3125, 0.75, 0.2812, 0.75, 0.2812, 0.6875, 0.3125, 0.625, 0.3125, 0.6875, 0.2812, 0.6875, 0.2812, 0.625, 0.2812, 0.8125, 0.2812, 0.875, 0.25, 0.875, 0.25, 0.8125, 0.2812, 0.75, 0.2812, 0.8125, 0.25, 0.8125, 0.25, 0.75, 0.2812, 0.6875, 0.2812, 0.75, 0.25, 0.75, 0.25, 0.6875, 0.2812, 0.625, 0.2812, 0.6875, 0.25, 0.6875, 0.25, 0.625, 0.2812, 0.5625, 0.2812, 0.625, 0.25, 0.625, 0.25, 0.5625, 0.2812, 0.5, 0.2812, 0.5625, 0.25, 0.5625, 0.25, 0.5, 0.2812, 0.875, 0.25, 0.9375, 0.25, 0.875, 0.2344, 0.5625, 0.2344, 0.625, 0.2188, 0.625, 0.2187, 0.5625, 0.2344, 0.5, 0.2344, 0.5625, 0.2187, 0.5625, 0.2187, 0.5, 0.2344, 0.875, 0.2188, 0.9375, 0.2188, 0.875, 0.2344, 0.8125, 0.2344, 0.875, 0.2188, 0.875, 0.2188, 0.8125, 0.2344, 0.75, 0.2344, 0.8125, 0.2188, 0.8125, 0.2187, 0.75, 0.2344, 0.6875, 0.2344, 0.75, 0.2187, 0.75, 0.2187, 0.6875, 0.2344, 0.625, 0.2344, 0.6875, 0.2187, 0.6875, 0.2188, 0.625, 0.2187, 0.75, 0.2188, 0.8125, 0.1875, 0.8125, 0.1875, 0.75, 0.2187, 0.6875, 0.2187, 0.75, 0.1875, 0.75, 0.1875, 0.6875, 0.2188, 0.625, 0.2187, 0.6875, 0.1875, 0.6875, 0.1875, 0.625, 0.2187, 0.5625, 0.2188, 0.625, 0.1875, 0.625, 0.1875, 0.5625, 0.2187, 0.5, 0.2187, 0.5625, 0.1875, 0.5625, 0.1875, 0.5, 0.2188, 0.875, 0.1875, 0.9375, 0.1875, 0.875, 0.2188, 0.8125, 0.2188, 0.875, 0.1875, 0.875, 0.1875, 0.8125, 0.1875, 0.5, 0.1875, 0.5625, 0.1562, 0.5625, 0.1562, 0.5, 0.1875, 0.875, 0.1563, 0.9375, 0.1563, 0.875, 0.1875, 0.8125, 0.1875, 0.875, 0.1563, 0.875, 0.1563, 0.8125, 0.1875, 0.75, 0.1875, 0.8125, 0.1563, 0.8125, 0.1563, 0.75, 0.1875, 0.6875, 0.1875, 0.75, 0.1563, 0.75, 0.1562, 0.6875, 0.1875, 0.625, 0.1875, 0.6875, 0.1562, 0.6875, 0.1563, 0.625, 0.1875, 0.5625, 0.1875, 0.625, 0.1563, 0.625, 0.1562, 0.5625, 0.1562, 0.6875, 0.1563, 0.75, 0.125, 0.75, 0.125, 0.6875, 0.1563, 0.625, 0.1562, 0.6875, 0.125, 0.6875, 0.125, 0.625, 0.1562, 0.5625, 0.1563, 0.625, 0.125, 0.625, 0.125, 0.5625, 0.1562, 0.5, 0.1562, 0.5625, 0.125, 0.5625, 0.125, 0.5, 0.1563, 0.875, 0.125, 0.9375, 0.125, 0.875, 0.1563, 0.8125, 0.1563, 0.875, 0.125, 0.875, 0.125, 0.8125, 0.1563, 0.75, 0.1563, 0.8125, 0.125, 0.8125, 0.125, 0.75, 0.125, 0.875, 0.09375, 0.9375, 0.09375, 0.875, 0.125, 0.8125, 0.125, 0.875, 0.09375, 0.875, 0.09375, 0.8125, 0.125, 0.75, 0.125, 0.8125, 0.09375, 0.8125, 0.09375, 0.75, 0.125, 0.6875, 0.125, 0.75, 0.09375, 0.75, 0.09375, 0.6875, 0.125, 0.625, 0.125, 0.6875, 0.09375, 0.6875, 0.09375, 0.625, 0.125, 0.5625, 0.125, 0.625, 0.09375, 0.625, 0.09375, 0.5625, 0.125, 0.5, 0.125, 0.5625, 0.09375, 0.5625, 0.09375, 0.5, 0.09375, 0.6875, 0.09375, 0.75, 0.0625, 0.75, 0.0625, 0.6875, 0.09375, 0.625, 0.09375, 0.6875, 0.0625, 0.6875, 0.0625, 0.625, 0.09375, 0.5625, 0.09375, 0.625, 0.0625, 0.625, 0.0625, 0.5625, 0.09375, 0.5, 0.09375, 0.5625, 0.0625, 0.5625, 0.0625, 0.5, 0.09375, 0.875, 0.0625, 0.9375, 0.0625, 0.875, 0.09375, 0.8125, 0.09375, 0.875, 0.0625, 0.875, 0.0625, 0.8125, 0.09375, 0.75, 0.09375, 0.8125, 0.0625, 0.8125, 0.0625, 0.75, 0.0625, 0.875, 0.03125, 0.9375, 0.03125, 0.875, 0.0625, 0.8125, 0.0625, 0.875, 0.03125, 0.875, 0.03125, 0.8125, 0.0625, 0.75, 0.0625, 0.8125, 0.03125, 0.8125, 0.03125, 0.75, 0.0625, 0.6875, 0.0625, 0.75, 0.03125, 0.75, 0.03125, 0.6875, 0.0625, 0.625, 0.0625, 0.6875, 0.03125, 0.6875, 0.03125, 0.625, 0.0625, 0.5625, 0.0625, 0.625, 0.03125, 0.625, 0.03125, 0.5625, 0.0625, 0.5, 0.0625, 0.5625, 0.03125, 0.5625, 0.03125, 0.5, 0.03125, 0.625, 0.03125, 0.6875, 0.0, 0.6875, 5.96e-08, 0.625, 0.03125, 0.5625, 0.03125, 0.625, 5.96e-08, 0.625, 0.0, 0.5625, 0.03125, 0.5, 0.03125, 0.5625, 0.0, 0.5625, 0.0, 0.5, 0.03125, 0.875, 2.384e-07, 0.9375, 8.941e-08, 0.875, 0.03125, 0.8125, 0.03125, 0.875, 8.941e-08, 0.875, 5.96e-08, 0.8125, 0.03125, 0.75, 0.03125, 0.8125, 5.96e-08, 0.8125, 0.0, 0.75, 0.03125, 0.6875, 0.03125, 0.75, 0.0, 0.75, 0.0, 0.6875, 1.0, 0.875, 0.9688, 0.9375, 0.9688, 0.875, 1.0, 0.8125, 1.0, 0.875, 0.9688, 0.875, 0.9688, 0.8125, 1.0, 0.75, 1.0, 0.8125, 0.9688, 0.8125, 0.9688, 0.75, 1.0, 0.6875, 1.0, 0.75, 0.9688, 0.75, 0.9688, 0.6875, 1.0, 0.625, 1.0, 0.6875, 0.9688, 0.6875, 0.9688, 0.625, 1.0, 0.5625, 1.0, 0.625, 0.9688, 0.625, 0.9688, 0.5625, 1.0, 0.5, 1.0, 0.5625, 0.9688, 0.5625, 0.9688, 0.5, 0.9688, 0.625, 0.9688, 0.6875, 0.9375, 0.6875, 0.9375, 0.625, 0.9688, 0.5625, 0.9688, 0.625, 0.9375, 0.625, 0.9375, 0.5625, 0.9688, 0.5, 0.9688, 0.5625, 0.9375, 0.5625, 0.9375, 0.5, 0.9688, 0.875, 0.9375, 0.9375, 0.9375, 0.875, 0.9688, 0.8125, 0.9688, 0.875, 0.9375, 0.875, 0.9375, 0.8125, 0.9688, 0.75, 0.9688, 0.8125, 0.9375, 0.8125, 0.9375, 0.75, 0.9688, 0.6875, 0.9688, 0.75, 0.9375, 0.75, 0.9375, 0.6875, 0.9375, 0.8125, 0.9375, 0.875, 0.9063, 0.875, 0.9062, 0.8125, 0.9375, 0.75, 0.9375, 0.8125, 0.9062, 0.8125, 0.9062, 0.75, 0.9375, 0.6875, 0.9375, 0.75, 0.9062, 0.75, 0.9062, 0.6875, 0.9375, 0.625, 0.9375, 0.6875, 0.9062, 0.6875, 0.9062, 0.625, 0.9375, 0.5625, 0.9375, 0.625, 0.9062, 0.625, 0.9062, 0.5625, 0.9375, 0.5, 0.9375, 0.5625, 0.9062, 0.5625, 0.9062, 0.5, 0.9375, 0.875, 0.9063, 0.9375, 0.9063, 0.875, 0.9062, 0.5625, 0.9062, 0.625, 0.875, 0.625, 0.875, 0.5625, 0.9062, 0.5, 0.9062, 0.5625, 0.875, 0.5625, 0.875, 0.5, 0.9063, 0.875, 0.875, 0.9375, 0.875, 0.875, 0.9062, 0.8125, 0.9063, 0.875, 0.875, 0.875, 0.875, 0.8125, 0.9062, 0.75, 0.9062, 0.8125, 0.875, 0.8125, 0.875, 0.75, 0.9062, 0.6875, 0.9062, 0.75, 0.875, 0.75, 0.875, 0.6875, 0.9062, 0.625, 0.9062, 0.6875, 0.875, 0.6875, 0.875, 0.625, 0.875, 0.75, 0.875, 0.8125, 0.8438, 0.8125, 0.8438, 0.75, 0.875, 0.6875, 0.875, 0.75, 0.8438, 0.75, 0.8438, 0.6875, 0.875, 0.625, 0.875, 0.6875, 0.8438, 0.6875, 0.8438, 0.625, 0.875, 0.5625, 0.875, 0.625, 0.8438, 0.625, 0.8438, 0.5625, 0.875, 0.5, 0.875, 0.5625, 0.8438, 0.5625, 0.8438, 0.5, 0.875, 0.875, 0.8438, 0.9375, 0.8438, 0.875, 0.875, 0.8125, 0.875, 0.875, 0.8438, 0.875, 0.8438, 0.8125, 0.8438, 0.5, 0.8438, 0.5625, 0.8125, 0.5625, 0.8125, 0.5, 0.8438, 0.875, 0.8125, 0.9375, 0.8125, 0.875, 0.8438, 0.8125, 0.8438, 0.875, 0.8125, 0.875, 0.8125, 0.8125, 0.8438, 0.75, 0.8438, 0.8125, 0.8125, 0.8125, 0.8125, 0.75, 0.8438, 0.6875, 0.8438, 0.75, 0.8125, 0.75, 0.8125, 0.6875, 0.8438, 0.625, 0.8438, 0.6875, 0.8125, 0.6875, 0.8125, 0.625, 0.8438, 0.5625, 0.8438, 0.625, 0.8125, 0.625, 0.8125, 0.5625, 0.8125, 0.75, 0.8125, 0.8125, 0.7812, 0.8125, 0.7812, 0.75, 0.8125, 0.6875, 0.8125, 0.75, 0.7812, 0.75, 0.7812, 0.6875, 0.8125, 0.625, 0.8125, 0.6875, 0.7812, 0.6875, 0.7812, 0.625, 0.8125, 0.5625, 0.8125, 0.625, 0.7812, 0.625, 0.7812, 0.5625, 0.8125, 0.5, 0.8125, 0.5625, 0.7812, 0.5625, 0.7812, 0.5, 0.8125, 0.875, 0.7812, 0.9375, 0.7812, 0.875, 0.8125, 0.8125, 0.8125, 0.875, 0.7812, 0.875, 0.7812, 0.8125, 0.7812, 0.5, 0.7812, 0.5625, 0.75, 0.5625, 0.75, 0.5, 0.7812, 0.875, 0.75, 0.9375, 0.75, 0.875, 0.7812, 0.8125, 0.7812, 0.875, 0.75, 0.875, 0.75, 0.8125, 0.7812, 0.75, 0.7812, 0.8125, 0.75, 0.8125, 0.75, 0.75, 0.7812, 0.6875, 0.7812, 0.75, 0.75, 0.75, 0.75, 0.6875, 0.7812, 0.625, 0.7812, 0.6875, 0.75, 0.6875, 0.75, 0.625, 0.7812, 0.5625, 0.7812, 0.625, 0.75, 0.625, 0.75, 0.5625, 0.25, 0.625, 0.25, 0.6875, 0.2344, 0.6875, 0.2344, 0.625, 0.25, 0.6875, 0.25, 0.75, 0.2344, 0.75, 0.2344, 0.6875, 0.25, 0.75, 0.25, 0.8125, 0.2344, 0.8125, 0.2344, 0.75, 0.25, 0.8125, 0.25, 0.875, 0.2344, 0.875, 0.2344, 0.8125, 0.25, 0.875, 0.2344, 0.9375, 0.2344, 0.875, 0.25, 0.5, 0.25, 0.5625, 0.2344, 0.5625, 0.2344, 0.5, 0.25, 0.5625, 0.25, 0.625, 0.2344, 0.625, 0.2344, 0.5625])
me_sphere_001.use_remesh_preserve_volume = False
me_sphere_001.use_remesh_preserve_attributes = False
me_sphere_001.use_mirror_vertex_groups = False
me_sphere_001.update()
me_plane_002 = bpy.data.meshes.new('Plane.002')
me_plane_002.from_pydata([(-2.227, 0.02872, 0.2954), (-0.2274, 0.02872, 0.2954), (-1.227, 0.02872, 2.295), (-2.227, 0.02872, 1.295), (-1.227, 0.02872, 0.2954), (-0.2274, 0.02872, 1.295), (-1.227, 0.02872, 1.295), (-1.727, 0.02872, 0.2954), (-1.727, 0.02872, 1.295), (-0.7274, 0.02872, 0.2954), (-0.7274, 0.02872, 1.295), (0.4347, 0.02872, 0.2062), (2.435, 0.02872, 0.2062), (0.4347, 0.02872, 2.206), (2.435, 0.02872, 2.206), (0.4347, 0.02872, 1.206), (1.435, 0.02872, 0.2062), (2.435, 0.02872, 1.206), (1.435, 0.02872, 2.206), (1.435, 0.02872, 1.206), (0.9347, 0.02872, 2.206), (0.9347, 0.02872, 0.2062), (0.9347, 0.02872, 1.206), (1.935, 0.02872, 0.2062), (1.935, 0.02872, 2.206), (1.935, 0.02872, 1.206)], [], [(10, 5, 2), (8, 6, 2), (7, 4, 6, 8), (9, 1, 5, 10), (0, 7, 8, 3), (3, 8, 2), (4, 9, 10, 6), (6, 10, 2), (25, 17, 14, 24), (22, 19, 18, 20), (21, 16, 19, 22), (23, 12, 17, 25), (11, 21, 22, 15), (15, 22, 20, 13), (16, 23, 25, 19), (19, 25, 24, 18)])
_uv = me_plane_002.uv_layers.new(name='UVMap')
_uv.uv.foreach_set('vector', [0.75, 0.5, 1.0, 0.5, 0.75, 1.0, 0.25, 0.5, 0.5, 0.5, 0.25, 1.0, 0.25, 0.0, 0.5, 0.0, 0.5, 0.5, 0.25, 0.5, 0.75, 0.0, 1.0, 0.0, 1.0, 0.5, 0.75, 0.5, 0.0, 0.0, 0.25, 0.0, 0.25, 0.5, 0.0, 0.5, 0.0, 0.5, 0.25, 0.5, 0.0, 1.0, 0.5, 0.0, 0.75, 0.0, 0.75, 0.5, 0.5, 0.5, 0.5, 0.5, 0.75, 0.5, 0.5, 1.0, 0.75, 0.5, 1.0, 0.5, 1.0, 1.0, 0.75, 1.0, 0.25, 0.5, 0.5, 0.5, 0.5, 1.0, 0.25, 1.0, 0.25, 0.0, 0.5, 0.0, 0.5, 0.5, 0.25, 0.5, 0.75, 0.0, 1.0, 0.0, 1.0, 0.5, 0.75, 0.5, 0.0, 0.0, 0.25, 0.0, 0.25, 0.5, 0.0, 0.5, 0.0, 0.5, 0.25, 0.5, 0.25, 1.0, 0.0, 1.0, 0.5, 0.0, 0.75, 0.0, 0.75, 0.5, 0.5, 0.5, 0.5, 0.5, 0.75, 0.5, 0.75, 1.0, 0.5, 1.0])
me_plane_002.use_remesh_preserve_volume = False
me_plane_002.use_remesh_preserve_attributes = False
me_plane_002.use_mirror_vertex_groups = False
me_plane_002.update()
me_cylinder_002 = bpy.data.meshes.new('Cylinder.002')
me_cylinder_002.from_pydata([(0.03881, 1.04, 0.01692), (0.2465, -1.877, 3.972), (0.312, 1.004, 0.01692), (0.3284, -1.874, 3.958), (0.5665, 0.8989, 0.01692), (0.4043, -1.877, 3.924), (0.7851, 0.7312, 0.01692), (0.469, -1.886, 3.873), (0.9528, 0.5126, 0.01692), (0.5181, -1.901, 3.807), (1.058, 0.2581, 0.01692), (0.5483, -1.92, 3.732), (1.094, -0.01504, 0.01692), (0.5576, -1.943, 3.653), (1.058, -0.2882, 0.01692), (0.5453, -1.968, 3.575), (0.9528, -0.5427, 0.01692), (0.5121, -1.992, 3.503), (0.7851, -0.7613, 0.01692), (0.4605, -2.015, 3.442), (0.4392, -0.9817, 0.01692), (0.3554, -2.043, 3.382), (-0.09776, -1.052, 0.01692), (0.1937, -2.062, 3.369), (-0.4889, -0.929, 0.01692), (0.07688, -2.06, 3.41), (-0.7074, -0.7613, 0.01692), (0.01216, -2.051, 3.461), (-0.8752, -0.5427, 0.01692), (-0.03698, -2.036, 3.526), (-0.9806, -0.2882, 0.01692), (-0.06721, -2.017, 3.601), (-1.017, -0.01504, 0.01692), (-0.07647, -1.994, 3.681), (-0.9806, 0.2581, 0.01692), (-0.06412, -1.969, 3.759), (-0.8752, 0.5126, 0.01692), (-0.031, -1.945, 3.831), (-0.7075, 0.7312, 0.01692), (0.02062, -1.922, 3.892), (-0.4889, 0.8989, 0.01692), (0.08723, -1.902, 3.938), (-0.2343, 1.004, 0.01692), (0.1643, -1.887, 3.965), (0.06313, 0.2633, 2.229), (0.2406, 0.2433, 2.222), (0.4058, 0.181, 2.208), (0.5475, 0.08055, 2.188), (0.6559, -0.05126, 2.163), (0.7237, -0.2054, 2.135), (0.7463, -0.3714, 2.106), (0.7222, -0.5379, 2.078), (0.6529, -0.6935, 2.053), (0.5433, -0.8277, 2.032), (0.3178, -0.9644, 2.013), (-0.03159, -1.011, 2.011), (-0.2855, -0.939, 2.029), (-0.4272, -0.8386, 2.049), (-0.5356, -0.7068, 2.074), (-0.6035, -0.5526, 2.102), (-0.6261, -0.3866, 2.131), (-0.6019, -0.2202, 2.159), (-0.5326, -0.06449, 2.184), (-0.423, 0.06974, 2.205), (-0.2804, 0.1734, 2.22), (-0.1146, 0.2394, 2.228), (0.1293, -0.5508, 3.179), (0.259, -0.5627, 3.168), (0.3795, -0.6034, 3.147), (0.4827, -0.6703, 3.117), (0.5615, -0.7587, 3.08), (0.6105, -0.8627, 3.038), (0.6265, -0.975, 2.995), (0.6082, -1.088, 2.953), (0.557, -1.194, 2.914), (0.4764, -1.286, 2.883), (0.3111, -1.381, 2.854), (0.05552, -1.416, 2.853), (-0.1299, -1.37, 2.879), (-0.233, -1.303, 2.909), (-0.3118, -1.214, 2.946), (-0.3608, -1.11, 2.988), (-0.3768, -0.998, 3.031), (-0.3585, -0.8848, 3.074), (-0.3073, -0.7786, 3.112), (-0.2267, -0.6865, 3.143), (-0.1221, -0.6149, 3.166), (-0.0006611, -0.5686, 3.178), (0.2529, 0.8174, 1.132), (0.4628, 0.7335, 1.125), (0.6429, 0.5994, 1.115), (0.781, 0.4243, 1.103), (0.8676, 0.2199, 1.089), (0.8969, 0.000355, 1.075), (0.8669, -0.2195, 1.06), (0.7795, -0.4246, 1.048), (0.4198, -0.3709, 1.073), (0.3551, -0.7795, 1.028), (-0.08803, -0.8383, 1.027), (-0.4106, -0.7405, 1.036), (-0.5907, -0.6064, 1.046), (-0.7287, -0.4312, 1.058), (-0.8154, -0.2268, 1.072), (-0.8447, -0.007289, 1.087), (-0.8146, 0.2125, 1.101), (-0.7273, 0.4176, 1.114), (-0.5886, 0.594, 1.124), (-0.408, 0.7297, 1.132), (-0.1978, 0.8154, 1.136), (0.02762, 0.8454, 1.136)], [], [(66, 1, 3, 67), (67, 3, 5, 68), (68, 5, 7, 69), (69, 7, 9, 70), (70, 9, 11, 71), (71, 11, 13, 72), (72, 13, 15, 73), (73, 15, 17, 74), (74, 17, 19, 75), (75, 19, 21, 76), (76, 21, 23, 77), (77, 23, 25, 78), (78, 25, 27, 79), (79, 27, 29, 80), (80, 29, 31, 81), (81, 31, 33, 82), (82, 33, 35, 83), (83, 35, 37, 84), (84, 37, 39, 85), (85, 39, 41, 86), (107, 64, 65, 108), (86, 41, 43, 87), (87, 43, 1, 66), (108, 65, 44, 109), (106, 63, 64, 107), (105, 62, 63, 106), (104, 61, 62, 105), (103, 60, 61, 104), (102, 59, 60, 103), (101, 58, 59, 102), (100, 57, 58, 101), (99, 56, 57, 100), (98, 55, 56, 99), (97, 54, 55, 98), (96, 53, 54, 97), (95, 52, 53, 96), (94, 51, 52, 95), (93, 50, 51, 94), (92, 49, 50, 93), (91, 48, 49, 92), (90, 47, 48, 91), (89, 46, 47, 90), (88, 45, 46, 89), (109, 44, 45, 88), (65, 87, 66, 44), (64, 86, 87, 65), (63, 85, 86, 64), (62, 84, 85, 63), (61, 83, 84, 62), (60, 82, 83, 61), (59, 81, 82, 60), (58, 80, 81, 59), (57, 79, 80, 58), (56, 78, 79, 57), (55, 77, 78, 56), (54, 76, 77, 55), (53, 75, 76, 54), (52, 74, 75, 53), (51, 73, 74, 52), (50, 72, 73, 51), (49, 71, 72, 50), (48, 70, 71, 49), (47, 69, 70, 48), (46, 68, 69, 47), (45, 67, 68, 46), (44, 66, 67, 45), (0, 109, 88, 2), (2, 88, 89, 4), (4, 89, 90, 6), (6, 90, 91, 8), (8, 91, 92, 10), (10, 92, 93, 12), (12, 93, 94, 14), (14, 94, 95, 16), (16, 95, 96, 18), (18, 96, 97, 20), (20, 97, 98, 22), (22, 98, 99, 24), (24, 99, 100, 26), (26, 100, 101, 28), (28, 101, 102, 30), (30, 102, 103, 32), (32, 103, 104, 34), (34, 104, 105, 36), (36, 105, 106, 38), (38, 106, 107, 40), (42, 108, 109, 0), (40, 107, 108, 42)])
_uv = me_cylinder_002.uv_layers.new(name='UVMap')
_uv.uv.foreach_set('vector', [1.0, 0.875, 1.0, 1.0, 0.9583, 1.0, 0.9583, 0.875, 0.9583, 0.875, 0.9583, 1.0, 0.9167, 1.0, 0.9167, 0.875, 0.9167, 0.875, 0.9167, 1.0, 0.875, 1.0, 0.875, 0.875, 0.875, 0.875, 0.875, 1.0, 0.8333, 1.0, 0.8333, 0.875, 0.8333, 0.875, 0.8333, 1.0, 0.7917, 1.0, 0.7917, 0.875, 0.7917, 0.875, 0.7917, 1.0, 0.75, 1.0, 0.75, 0.875, 0.75, 0.875, 0.75, 1.0, 0.7083, 1.0, 0.7083, 0.875, 0.7083, 0.875, 0.7083, 1.0, 0.6667, 1.0, 0.6667, 0.875, 0.6667, 0.875, 0.6667, 1.0, 0.625, 1.0, 0.625, 0.875, 0.625, 0.875, 0.625, 1.0, 0.5833, 1.0, 0.5833, 0.875, 0.5417, 0.875, 0.5417, 1.0, 0.5, 1.0, 0.5, 0.875, 0.4583, 0.875, 0.4583, 1.0, 0.4167, 1.0, 0.4167, 0.875, 0.4167, 0.875, 0.4167, 1.0, 0.375, 1.0, 0.375, 0.875, 0.375, 0.875, 0.375, 1.0, 0.3333, 1.0, 0.3333, 0.875, 0.3333, 0.875, 0.3333, 1.0, 0.2917, 1.0, 0.2917, 0.875, 0.2917, 0.875, 0.2917, 1.0, 0.25, 1.0, 0.25, 0.875, 0.25, 0.875, 0.25, 1.0, 0.2083, 1.0, 0.2083, 0.875, 0.2083, 0.875, 0.2083, 1.0, 0.1667, 1.0, 0.1667, 0.875, 0.1667, 0.875, 0.1667, 1.0, 0.125, 1.0, 0.125, 0.875, 0.125, 0.875, 0.125, 1.0, 0.08333, 1.0, 0.08333, 0.875, 0.08333, 0.625, 0.08333, 0.75, 0.04167, 0.75, 0.04167, 0.625, 0.08333, 0.875, 0.08333, 1.0, 0.04167, 1.0, 0.04167, 0.875, 0.04167, 0.875, 0.04167, 1.0, -1.863e-07, 1.0, -1.863e-07, 0.875, 0.04167, 0.625, 0.04167, 0.75, -1.863e-07, 0.75, -1.863e-07, 0.625, 0.125, 0.625, 0.125, 0.75, 0.08333, 0.75, 0.08333, 0.625, 0.1667, 0.625, 0.1667, 0.75, 0.125, 0.75, 0.125, 0.625, 0.2083, 0.625, 0.2083, 0.75, 0.1667, 0.75, 0.1667, 0.625, 0.25, 0.625, 0.25, 0.75, 0.2083, 0.75, 0.2083, 0.625, 0.2917, 0.625, 0.2917, 0.75, 0.25, 0.75, 0.25, 0.625, 0.3333, 0.625, 0.3333, 0.75, 0.2917, 0.75, 0.2917, 0.625, 0.375, 0.625, 0.375, 0.75, 0.3333, 0.75, 0.3333, 0.625, 0.4167, 0.625, 0.4167, 0.75, 0.375, 0.75, 0.375, 0.625, 0.4583, 0.625, 0.4583, 0.75, 0.4167, 0.75, 0.4167, 0.625, 0.5417, 0.625, 0.5417, 0.75, 0.5, 0.75, 0.5, 0.625, 0.625, 0.625, 0.625, 0.75, 0.5833, 0.75, 0.5833, 0.625, 0.6667, 0.625, 0.6667, 0.75, 0.625, 0.75, 0.625, 0.625, 0.7083, 0.625, 0.7083, 0.75, 0.6667, 0.75, 0.6667, 0.625, 0.75, 0.625, 0.75, 0.75, 0.7083, 0.75, 0.7083, 0.625, 0.7917, 0.625, 0.7917, 0.75, 0.75, 0.75, 0.75, 0.625, 0.8333, 0.625, 0.8333, 0.75, 0.7917, 0.75, 0.7917, 0.625, 0.875, 0.625, 0.875, 0.75, 0.8333, 0.75, 0.8333, 0.625, 0.9167, 0.625, 0.9167, 0.75, 0.875, 0.75, 0.875, 0.625, 0.9583, 0.625, 0.9583, 0.75, 0.9167, 0.75, 0.9167, 0.625, 1.0, 0.625, 1.0, 0.75, 0.9583, 0.75, 0.9583, 0.625, 0.04167, 0.75, 0.04167, 0.875, -1.863e-07, 0.875, -1.863e-07, 0.75, 0.08333, 0.75, 0.08333, 0.875, 0.04167, 0.875, 0.04167, 0.75, 0.125, 0.75, 0.125, 0.875, 0.08333, 0.875, 0.08333, 0.75, 0.1667, 0.75, 0.1667, 0.875, 0.125, 0.875, 0.125, 0.75, 0.2083, 0.75, 0.2083, 0.875, 0.1667, 0.875, 0.1667, 0.75, 0.25, 0.75, 0.25, 0.875, 0.2083, 0.875, 0.2083, 0.75, 0.2917, 0.75, 0.2917, 0.875, 0.25, 0.875, 0.25, 0.75, 0.3333, 0.75, 0.3333, 0.875, 0.2917, 0.875, 0.2917, 0.75, 0.375, 0.75, 0.375, 0.875, 0.3333, 0.875, 0.3333, 0.75, 0.4167, 0.75, 0.4167, 0.875, 0.375, 0.875, 0.375, 0.75, 0.4583, 0.75, 0.4583, 0.875, 0.4167, 0.875, 0.4167, 0.75, 0.5417, 0.75, 0.5417, 0.875, 0.5, 0.875, 0.5, 0.75, 0.625, 0.75, 0.625, 0.875, 0.5833, 0.875, 0.5833, 0.75, 0.6667, 0.75, 0.6667, 0.875, 0.625, 0.875, 0.625, 0.75, 0.7083, 0.75, 0.7083, 0.875, 0.6667, 0.875, 0.6667, 0.75, 0.75, 0.75, 0.75, 0.875, 0.7083, 0.875, 0.7083, 0.75, 0.7917, 0.75, 0.7917, 0.875, 0.75, 0.875, 0.75, 0.75, 0.8333, 0.75, 0.8333, 0.875, 0.7917, 0.875, 0.7917, 0.75, 0.875, 0.75, 0.875, 0.875, 0.8333, 0.875, 0.8333, 0.75, 0.9167, 0.75, 0.9167, 0.875, 0.875, 0.875, 0.875, 0.75, 0.9583, 0.75, 0.9583, 0.875, 0.9167, 0.875, 0.9167, 0.75, 1.0, 0.75, 1.0, 0.875, 0.9583, 0.875, 0.9583, 0.75, 1.0, 0.5, 1.0, 0.625, 0.9583, 0.625, 0.9583, 0.5, 0.9583, 0.5, 0.9583, 0.625, 0.9167, 0.625, 0.9167, 0.5, 0.9167, 0.5, 0.9167, 0.625, 0.875, 0.625, 0.875, 0.5, 0.875, 0.5, 0.875, 0.625, 0.8333, 0.625, 0.8333, 0.5, 0.8333, 0.5, 0.8333, 0.625, 0.7917, 0.625, 0.7917, 0.5, 0.7917, 0.5, 0.7917, 0.625, 0.75, 0.625, 0.75, 0.5, 0.75, 0.5, 0.75, 0.625, 0.7083, 0.625, 0.7083, 0.5, 0.7083, 0.5, 0.7083, 0.625, 0.6667, 0.625, 0.6667, 0.5, 0.6667, 0.5, 0.6667, 0.625, 0.625, 0.625, 0.625, 0.5, 0.625, 0.5, 0.625, 0.625, 0.5833, 0.625, 0.5833, 0.5, 0.5417, 0.5, 0.5417, 0.625, 0.5, 0.625, 0.5, 0.5, 0.4583, 0.5, 0.4583, 0.625, 0.4167, 0.625, 0.4167, 0.5, 0.4167, 0.5, 0.4167, 0.625, 0.375, 0.625, 0.375, 0.5, 0.375, 0.5, 0.375, 0.625, 0.3333, 0.625, 0.3333, 0.5, 0.3333, 0.5, 0.3333, 0.625, 0.2917, 0.625, 0.2917, 0.5, 0.2917, 0.5, 0.2917, 0.625, 0.25, 0.625, 0.25, 0.5, 0.25, 0.5, 0.25, 0.625, 0.2083, 0.625, 0.2083, 0.5, 0.2083, 0.5, 0.2083, 0.625, 0.1667, 0.625, 0.1667, 0.5, 0.1667, 0.5, 0.1667, 0.625, 0.125, 0.625, 0.125, 0.5, 0.125, 0.5, 0.125, 0.625, 0.08333, 0.625, 0.08333, 0.5, 0.04167, 0.5, 0.04167, 0.625, -1.863e-07, 0.625, -1.863e-07, 0.5, 0.08333, 0.5, 0.08333, 0.625, 0.04167, 0.625, 0.04167, 0.5])
me_cylinder_002.use_remesh_fix_poles = True
me_cylinder_002.use_remesh_preserve_attributes = False
me_cylinder_002.use_mirror_vertex_groups = False
me_cylinder_002.update()
me_cylinder_003 = bpy.data.meshes.new('Cylinder.003')
me_cylinder_003.from_pydata([(-0.8403, -0.3752, 0.2053), (-0.8403, -0.3752, 2.205), (0.01917, -0.5047, 0.2053), (0.01917, -0.5047, 2.205), (1.107, -0.06056, 0.2053), (1.107, -0.06056, 2.205), (0.5068, -0.7637, 0.2053), (0.5068, -0.7637, 2.205), (-0.8105, -0.7917, 0.2053), (-0.8105, -0.7917, 2.205), (-1.242, -0.261, 0.2053), (-1.242, -0.261, 2.205), (-0.946, 1.023, 0.2053), (-0.946, 1.023, 2.205), (-0.1352, 1.468, 0.2053), (-0.1352, 1.468, 2.205), (-0.7919, 0.4927, 0.2053), (-0.7919, 0.4927, 2.205), (-0.8403, -0.3752, 1.205), (0.01917, -0.5047, 1.205), (1.107, -0.06056, 1.205), (0.5068, -0.7637, 1.205), (-0.8105, -0.7917, 1.205), (-1.242, -0.261, 1.205), (-0.946, 1.023, 1.205), (-0.1352, 1.468, 1.205), (-0.7919, 0.4927, 1.205), (-0.8225, -0.03621, 3.602), (-0.006678, -0.2013, 3.351), (0.9977, 0.1747, 2.87), (0.4649, -0.4733, 3.259), (-0.7748, -0.4382, 3.704), (-1.206, 0.09246, 3.704), (-0.9879, 1.313, 3.259), (-0.245, 1.703, 2.87), (-0.8178, 0.7961, 3.351), (0.8355, 1.312, 5.093), (1.281, 0.8461, 4.511), (1.574, 0.6436, 3.39), (1.979, -0.002077, 4.585), (1.599, 0.2647, 5.428), (0.6032, 1.564, 5.332), (0.1641, 2.25, 4.297), (0.3317, 2.172, 3.39), (0.4702, 1.843, 4.511)], [], [(18, 1, 3, 19), (19, 3, 5, 20), (20, 5, 7, 21), (21, 7, 9, 22), (22, 9, 11, 23), (23, 11, 13, 24), (24, 13, 15, 25), (25, 15, 17, 26), (26, 17, 1, 18), (16, 26, 18, 0), (14, 25, 26, 16), (12, 24, 25, 14), (10, 23, 24, 12), (8, 22, 23, 10), (6, 21, 22, 8), (4, 20, 21, 6), (2, 19, 20, 4), (0, 18, 19, 2), (1, 17, 35, 27), (17, 15, 34, 35), (15, 13, 33, 34), (13, 11, 32, 33), (11, 9, 31, 32), (9, 7, 30, 31), (3, 1, 27, 28), (7, 5, 29, 30), (5, 3, 28, 29), (27, 35, 44, 36), (33, 32, 41, 42), (30, 29, 38, 39), (34, 33, 42, 43), (31, 30, 39, 40), (28, 27, 36, 37), (35, 34, 43, 44), (32, 31, 40, 41), (29, 28, 37, 38)])
_uv = me_cylinder_003.uv_layers.new(name='UVMap')
_uv.uv.foreach_set('vector', [1.0, 0.75, 1.0, 1.0, 0.8889, 1.0, 0.8889, 0.75, 0.8889, 0.75, 0.8889, 1.0, 0.7778, 1.0, 0.7778, 0.75, 0.7778, 0.75, 0.7778, 1.0, 0.6667, 1.0, 0.6667, 0.75, 0.6667, 0.75, 0.6667, 1.0, 0.5556, 1.0, 0.5556, 0.75, 0.5556, 0.75, 0.5556, 1.0, 0.4444, 1.0, 0.4444, 0.75, 0.4444, 0.75, 0.4444, 1.0, 0.3333, 1.0, 0.3333, 0.75, 0.3333, 0.75, 0.3333, 1.0, 0.2222, 1.0, 0.2222, 0.75, 0.2222, 0.75, 0.2222, 1.0, 0.1111, 1.0, 0.1111, 0.75, 0.1111, 0.75, 0.1111, 1.0, 4.47e-08, 1.0, 4.47e-08, 0.75, 0.1111, 0.5, 0.1111, 0.75, 4.47e-08, 0.75, 4.47e-08, 0.5, 0.2222, 0.5, 0.2222, 0.75, 0.1111, 0.75, 0.1111, 0.5, 0.3333, 0.5, 0.3333, 0.75, 0.2222, 0.75, 0.2222, 0.5, 0.4444, 0.5, 0.4444, 0.75, 0.3333, 0.75, 0.3333, 0.5, 0.5556, 0.5, 0.5556, 0.75, 0.4444, 0.75, 0.4444, 0.5, 0.6667, 0.5, 0.6667, 0.75, 0.5556, 0.75, 0.5556, 0.5, 0.7778, 0.5, 0.7778, 0.75, 0.6667, 0.75, 0.6667, 0.5, 0.8889, 0.5, 0.8889, 0.75, 0.7778, 0.75, 0.7778, 0.5, 1.0, 0.5, 1.0, 0.75, 0.8889, 0.75, 0.8889, 0.5, 4.47e-08, 1.0, 0.1111, 1.0, 0.1111, 1.0, 4.47e-08, 1.0, 0.1111, 1.0, 0.2222, 1.0, 0.2222, 1.0, 0.1111, 1.0, 0.2222, 1.0, 0.3333, 1.0, 0.3333, 1.0, 0.2222, 1.0, 0.3333, 1.0, 0.4444, 1.0, 0.4444, 1.0, 0.3333, 1.0, 0.4444, 1.0, 0.5556, 1.0, 0.5556, 1.0, 0.4444, 1.0, 0.5556, 1.0, 0.6667, 1.0, 0.6667, 1.0, 0.5556, 1.0, 0.8889, 1.0, 1.0, 1.0, 1.0, 1.0, 0.8889, 1.0, 0.6667, 1.0, 0.7778, 1.0, 0.7778, 1.0, 0.6667, 1.0, 0.7778, 1.0, 0.8889, 1.0, 0.8889, 1.0, 0.7778, 1.0, 4.47e-08, 1.0, 0.1111, 1.0, 0.1111, 1.0, 4.47e-08, 1.0, 0.3333, 1.0, 0.4444, 1.0, 0.4444, 1.0, 0.3333, 1.0, 0.6667, 1.0, 0.7778, 1.0, 0.7778, 1.0, 0.6667, 1.0, 0.2222, 1.0, 0.3333, 1.0, 0.3333, 1.0, 0.2222, 1.0, 0.5556, 1.0, 0.6667, 1.0, 0.6667, 1.0, 0.5556, 1.0, 0.8889, 1.0, 1.0, 1.0, 1.0, 1.0, 0.8889, 1.0, 0.1111, 1.0, 0.2222, 1.0, 0.2222, 1.0, 0.1111, 1.0, 0.4444, 1.0, 0.5556, 1.0, 0.5556, 1.0, 0.4444, 1.0, 0.7778, 1.0, 0.8889, 1.0, 0.8889, 1.0, 0.7778, 1.0])
me_cylinder_003.use_remesh_fix_poles = True
me_cylinder_003.use_remesh_preserve_attributes = False
me_cylinder_003.use_mirror_vertex_groups = False
me_cylinder_003.update()

# ---- objects
ob_plane_003 = bpy.data.objects.new('Plane.003', me_plane_003)
ob_cube = bpy.data.objects.new('Cube', me_cube)
ob_sphere_001 = bpy.data.objects.new('Sphere.001', me_sphere_002)
ob_sun = bpy.data.objects.new('Sun', light_sun)
ob_point = bpy.data.objects.new('Point', light_point)
ob_sphere_002 = bpy.data.objects.new('Sphere.002', me_sphere_000)
ob_cylinder_001 = bpy.data.objects.new('Cylinder.001', me_cylinder_001)
ob_cylinder_004 = bpy.data.objects.new('Cylinder.004', me_cylinder_004)
ob_plane = bpy.data.objects.new('Plane', me_plane)
ob_plane_001 = bpy.data.objects.new('Plane.001', me_plane_001)
ob_cube_002 = bpy.data.objects.new('Cube.002', me_cube_002)
ob_sphere_004 = bpy.data.objects.new('Sphere.004', me_sphere_004)
ob_sphere = bpy.data.objects.new('Sphere', me_sphere_001)
ob_plane_002 = bpy.data.objects.new('Plane.002', me_plane_002)
ob_cylinder_002 = bpy.data.objects.new('Cylinder.002', me_cylinder_002)
ob_cylinder_003 = bpy.data.objects.new('Cylinder.003', me_cylinder_003)

# ---- transforms, parenting, visibility, modifiers, constraints
ob_plane_003.location = (14.81, -13.02, -4.768e-07)
ob_plane_003.lineart.crease_threshold = 0.0
_m = ob_plane_003.modifiers.new('ParticleSettings', 'PARTICLE_SYSTEM')
ob_cube.location = (0.1166, -0.01244, -1.348e-07)
ob_cube.lock_rotations_4d = False
ob_cube.empty_display_type = 'ARROWS'
ob_cube.lineart.crease_threshold = 0.0
_m = ob_cube.modifiers.new('ParticleSettings', 'PARTICLE_SYSTEM')
ob_sphere_001.location = (0.0, 0.0, 0.0)
ob_sphere_001.lineart.crease_threshold = 0.0
_m = ob_sphere_001.modifiers.new('ParticleSettings', 'PARTICLE_SYSTEM')
ob_sun.location = (7.577, -5.141, 12.78)
ob_sun.lineart.crease_threshold = 0.0
ob_point.location = (3.498, -14.36, -2.635)
ob_point.lineart.crease_threshold = 0.0
ob_sphere_002.location = (-14.03, 0.7997, 2.388)
ob_sphere_002.lineart.crease_threshold = 0.0
_m = ob_sphere_002.modifiers.new('ParticleSettings.001', 'PARTICLE_SYSTEM')
ob_cylinder_001.location = (-2.751, -8.132e-07, 6.053)
ob_cylinder_001.lineart.crease_threshold = 0.0
ob_cylinder_004.location = (-5.301, -8.182e-07, 6.089)
ob_cylinder_004.lineart.crease_threshold = 0.0
ob_plane.location = (-0.05282, -8.268e-07, 6.154)
ob_plane.rotation_euler = (1.571, -0.0, 0.0)
ob_plane.lineart.crease_threshold = 0.0
ob_plane_001.location = (2.609, -8.149e-07, 6.065)
ob_plane_001.rotation_euler = (1.571, -0.0, 0.0)
ob_plane_001.lineart.crease_threshold = 0.0
ob_cube_002.location = (-2.818, -9.358, -0.6696)
ob_cube_002.lineart.crease_threshold = 0.0
_m = ob_cube_002.modifiers.new('ParticleSettings', 'PARTICLE_SYSTEM')
ob_sphere_004.location = (10.77, -13.26, 0.3443)
ob_sphere_004.lineart.crease_threshold = 0.0
_m = ob_sphere_004.modifiers.new('ParticleSettings', 'PARTICLE_SYSTEM')
ob_sphere.location = (0.0, 0.0, 0.0)
ob_sphere.display_type = 'WIRE'
ob_sphere.lineart.crease_threshold = 0.0
ob_plane_002.location = (-2.818, -9.358, -0.6696)
ob_plane_002.display_type = 'WIRE'
ob_plane_002.show_all_edges = True
ob_plane_002.lineart.crease_threshold = 0.0
ob_cylinder_002.location = (10.77, -13.26, 0.3443)
ob_cylinder_002.display_type = 'WIRE'
ob_cylinder_002.lineart.crease_threshold = 0.0
ob_cylinder_003.location = (14.81, -13.02, -4.768e-07)
ob_cylinder_003.display_type = 'WIRE'
ob_cylinder_003.lineart.crease_threshold = 0.0

# ---- collection membership
scene.collection.objects.link(ob_plane_003)
col_collection.objects.link(ob_cube)
col_collection.objects.link(ob_sphere_001)
col_collection.objects.link(ob_sun)
col_collection.objects.link(ob_point)
col_collection.objects.link(ob_sphere_002)
col_collection.objects.link(ob_cylinder_001)
col_collection.objects.link(ob_cylinder_004)
col_collection.objects.link(ob_plane)
col_collection.objects.link(ob_plane_001)
col_collection.objects.link(ob_cube_002)
col_collection.objects.link(ob_sphere_004)
col_forms.objects.link(ob_sphere)
col_forms.objects.link(ob_plane_002)
col_forms.objects.link(ob_cylinder_002)
col_forms.objects.link(ob_cylinder_003)

# ---- scene / render settings (as saved in the file)
scene.frame_start = 1; scene.frame_end = 139; scene.frame_set(8)
scene.render.engine = 'BLENDER_EEVEE_NEXT'
scene.cycles.use_denoising = False
scene.cycles.samples = 128
scene.cycles.sampling_pattern = 'TABULATED_SOBOL'
scene.cycles.use_adaptive_sampling = False
scene.cycles.use_light_tree = False
scene.view_settings.view_transform = 'Filmic'
bpy.context.view_layer.update()

# ---- added for rendering (the .blend has no active camera): camera
cam_auto = bpy.data.cameras.new('AutoCamera')
cam_auto.lens = 50.0
cam_auto.sensor_width = 36.0
cam_auto.clip_end = 1000.0
ob_auto_camera = bpy.data.objects.new('AutoCamera', cam_auto)
scene.collection.objects.link(ob_auto_camera)
ob_auto_camera.location = (33.6526, -44.0668, 27.6807)
ob_auto_camera.rotation_euler = (1.09748, -7.21219e-08, 0.694738)
scene.camera = ob_auto_camera
bpy.context.view_layer.update()
